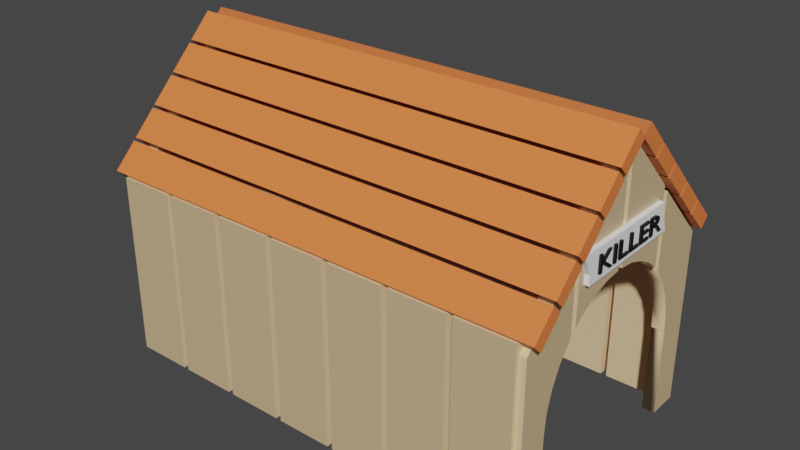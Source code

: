 # Source: Dog_House.blend  (saved by Blender 3.1.7; exported with 4.5.12 LTS)
import bpy
from mathutils import Matrix  # noqa: F401  (used for matrix-valued properties, if any)

bpy.ops.wm.read_factory_settings(use_empty=True)
scene = bpy.context.scene
scene.name = 'Scene'

# ---- collections
col_collection = bpy.data.collections.new('Collection'); scene.collection.children.link(col_collection)

# ---- materials (node trees are filled in below, after node groups)
mat_material_006 = bpy.data.materials.new('Material.006')
mat_material_006.use_transparent_shadow = False
mat_material_002 = bpy.data.materials.new('Material.002')
mat_material_002.use_transparent_shadow = False
mat_material_004 = bpy.data.materials.new('Material.004')
mat_material_004.use_transparent_shadow = False
mat_material_003 = bpy.data.materials.new('Material.003')
mat_material_003.use_transparent_shadow = False
mat_material_005 = bpy.data.materials.new('Material.005')
mat_material_005.use_transparent_shadow = False
mat_material_001 = bpy.data.materials.new('Material.001')
mat_material_001.use_transparent_shadow = False

# ---- material node trees
mat_material_006.use_nodes = True; mat_material_006.node_tree.nodes.clear()
_N = mat_material_006.node_tree.nodes; _L = mat_material_006.node_tree.links
n0 = _N.new('ShaderNodeBsdfPrincipled'); n0.name = 'Principled BSDF'; n0.location = (10, 300)
n0.distribution = 'GGX'
n0.subsurface_method = 'RANDOM_WALK_SKIN'
n0.inputs[0].default_value = (0.0, 0.0, 0.0, 1.0)
n0.inputs[3].default_value = 1.45
n0.inputs[27].default_value = (0.0, 0.0, 0.0, 1.0)
n0.inputs[28].default_value = 1.0
n1 = _N.new('ShaderNodeOutputMaterial'); n1.name = 'Material Output'; n1.location = (300, 300)
_L.new(n0.outputs[0], n1.inputs[0])
n1.is_active_output = True
mat_material_002.use_nodes = True; mat_material_002.node_tree.nodes.clear()
_N = mat_material_002.node_tree.nodes; _L = mat_material_002.node_tree.links
n0 = _N.new('ShaderNodeBsdfPrincipled'); n0.name = 'Principled BSDF'; n0.location = (10, 300)
n0.distribution = 'GGX'
n0.subsurface_method = 'RANDOM_WALK_SKIN'
n0.inputs[0].default_value = (0.855, 0.624, 0.3467, 1.0)
n0.inputs[3].default_value = 1.45
n0.inputs[27].default_value = (0.0, 0.0, 0.0, 1.0)
n0.inputs[28].default_value = 1.0
n1 = _N.new('ShaderNodeOutputMaterial'); n1.name = 'Material Output'; n1.location = (300, 300)
_L.new(n0.outputs[0], n1.inputs[0])
n1.is_active_output = True
mat_material_004.use_nodes = True; mat_material_004.node_tree.nodes.clear()
_N = mat_material_004.node_tree.nodes; _L = mat_material_004.node_tree.links
n0 = _N.new('ShaderNodeBsdfPrincipled'); n0.name = 'Principled BSDF'; n0.location = (10, 300)
n0.distribution = 'GGX'
n0.subsurface_method = 'RANDOM_WALK_SKIN'
n0.inputs[0].default_value = (0.65, 0.4755, 0.2656, 1.0)
n0.inputs[3].default_value = 1.45
n0.inputs[27].default_value = (0.0, 0.0, 0.0, 1.0)
n0.inputs[28].default_value = 1.0
n1 = _N.new('ShaderNodeOutputMaterial'); n1.name = 'Material Output'; n1.location = (300, 300)
_L.new(n0.outputs[0], n1.inputs[0])
n1.is_active_output = True
mat_material_003.use_nodes = True; mat_material_003.node_tree.nodes.clear()
_N = mat_material_003.node_tree.nodes; _L = mat_material_003.node_tree.links
n0 = _N.new('ShaderNodeBsdfPrincipled'); n0.name = 'Principled BSDF'; n0.location = (10, 300)
n0.distribution = 'GGX'
n0.subsurface_method = 'RANDOM_WALK_SKIN'
n0.inputs[0].default_value = (0.6619, 0.1575, 0.04268, 1.0)
n0.inputs[3].default_value = 1.45
n0.inputs[27].default_value = (0.0, 0.0, 0.0, 1.0)
n0.inputs[28].default_value = 1.0
n1 = _N.new('ShaderNodeOutputMaterial'); n1.name = 'Material Output'; n1.location = (300, 300)
_L.new(n0.outputs[0], n1.inputs[0])
n1.is_active_output = True
mat_material_005.use_nodes = True; mat_material_005.node_tree.nodes.clear()
_N = mat_material_005.node_tree.nodes; _L = mat_material_005.node_tree.links
n0 = _N.new('ShaderNodeBsdfPrincipled'); n0.name = 'Principled BSDF'; n0.location = (10, 300)
n0.distribution = 'GGX'
n0.subsurface_method = 'RANDOM_WALK_SKIN'
n0.inputs[0].default_value = (0.9387, 0.2195, 0.05781, 1.0)
n0.inputs[3].default_value = 1.45
n0.inputs[27].default_value = (0.0, 0.0, 0.0, 1.0)
n0.inputs[28].default_value = 1.0
n1 = _N.new('ShaderNodeOutputMaterial'); n1.name = 'Material Output'; n1.location = (300, 300)
_L.new(n0.outputs[0], n1.inputs[0])
n1.is_active_output = True
mat_material_001.use_nodes = True; mat_material_001.node_tree.nodes.clear()
_N = mat_material_001.node_tree.nodes; _L = mat_material_001.node_tree.links
n0 = _N.new('ShaderNodeBsdfPrincipled'); n0.name = 'Principled BSDF'; n0.location = (10, 300)
n0.distribution = 'GGX'
n0.subsurface_method = 'RANDOM_WALK_SKIN'
n0.inputs[0].default_value = (1.0, 1.0, 1.0, 1.0)
n0.inputs[3].default_value = 1.45
n0.inputs[27].default_value = (0.0, 0.0, 0.0, 1.0)
n0.inputs[28].default_value = 1.0
n1 = _N.new('ShaderNodeOutputMaterial'); n1.name = 'Material Output'; n1.location = (300, 300)
_L.new(n0.outputs[0], n1.inputs[0])
n1.is_active_output = True

# ---- world
world_world = bpy.data.worlds.new('World'); scene.world = world_world
world_world.use_nodes = True; world_world.node_tree.nodes.clear()
_N = world_world.node_tree.nodes; _L = world_world.node_tree.links
n0 = _N.new('ShaderNodeOutputWorld'); n0.name = 'World Output'; n0.location = (300, 300)
n1 = _N.new('ShaderNodeBackground'); n1.name = 'Background'; n1.location = (10, 300)
n1.inputs[0].default_value = (0.05088, 0.05088, 0.05088, 1.0)
_L.new(n1.outputs[0], n0.inputs[0])
n0.is_active_output = True
world_world.color = (0.05088, 0.05088, 0.05088)
world_world.use_sun_shadow = False
world_world.sun_shadow_jitter_overblur = 0.0

# ---- meshes
me_text = bpy.data.meshes.new('Text')
me_text.from_pydata([(1.497, 0.3455, 0.0), (1.497, -0.3365, 0.0), (1.595, -0.3365, 0.0), (1.595, -0.0405, 0.0), (1.636, -0.0405, 0.0), (1.648, -0.0409, 0.0), (1.661, -0.04233, 0.0), (1.673, -0.04519, 0.0), (1.685, -0.04983, 0.0), (1.698, -0.05665, 0.0), (1.711, -0.066, 0.0), (1.726, -0.07827, 0.0), (1.741, -0.09383, 0.0), (1.758, -0.1131, 0.0), (1.776, -0.1363, 0.0), (1.795, -0.164, 0.0), (1.817, -0.1965, 0.0), (1.907, -0.3365, 0.0), (2.024, -0.3365, 0.0), (2.013, -0.3211, 0.0), (2.003, -0.3072, 0.0), (1.994, -0.2946, 0.0), (1.985, -0.2831, 0.0), (1.978, -0.2724, 0.0), (1.971, -0.2623, 0.0), (1.964, -0.2525, 0.0), (1.958, -0.2429, 0.0), (1.951, -0.2333, 0.0), (1.945, -0.2233, 0.0), (1.938, -0.2128, 0.0), (1.931, -0.2015, 0.0), (1.918, -0.1807, 0.0), (1.906, -0.1608, 0.0), (1.894, -0.1419, 0.0), (1.882, -0.1238, 0.0), (1.871, -0.1067, 0.0), (1.859, -0.0905, 0.0), (1.847, -0.07521, 0.0), (1.834, -0.06083, 0.0), (1.822, -0.04738, 0.0), (1.808, -0.03483, 0.0), (1.794, -0.02321, 0.0), (1.779, -0.0125, 0.0), (1.797, -0.004631, 0.0), (1.813, 0.004454, 0.0), (1.828, 0.01472, 0.0), (1.841, 0.02613, 0.0), (1.853, 0.03865, 0.0), (1.863, 0.05225, 0.0), (1.872, 0.06689, 0.0), (1.88, 0.08254, 0.0), (1.885, 0.09916, 0.0), (1.89, 0.1167, 0.0), (1.892, 0.1352, 0.0), (1.893, 0.1545, 0.0), (1.891, 0.183, 0.0), (1.886, 0.2096, 0.0), (1.877, 0.2341, 0.0), (1.866, 0.2565, 0.0), (1.851, 0.2765, 0.0), (1.833, 0.2943, 0.0), (1.812, 0.3095, 0.0), (1.788, 0.3222, 0.0), (1.762, 0.3322, 0.0), (1.734, 0.3395, 0.0), (1.702, 0.344, 0.0), (1.669, 0.3455, 0.0), (1.595, 0.2615, 0.0), (1.658, 0.2615, 0.0), (1.681, 0.2607, 0.0), (1.701, 0.2583, 0.0), (1.719, 0.2544, 0.0), (1.735, 0.249, 0.0), (1.749, 0.2422, 0.0), (1.76, 0.234, 0.0), (1.77, 0.2245, 0.0), (1.778, 0.2136, 0.0), (1.784, 0.2016, 0.0), (1.788, 0.1884, 0.0), (1.791, 0.174, 0.0), (1.792, 0.1585, 0.0), (1.792, 0.1443, 0.0), (1.79, 0.1305, 0.0), (1.786, 0.1171, 0.0), (1.781, 0.1044, 0.0), (1.774, 0.0925, 0.0), (1.765, 0.08162, 0.0), (1.753, 0.07194, 0.0), (1.74, 0.06361, 0.0), (1.723, 0.05683, 0.0), (1.704, 0.05176, 0.0), (1.683, 0.0486, 0.0), (1.658, 0.0475, 0.0), (1.595, 0.0475, 0.0), (1.382, 0.3455, 0.0), (0.995, 0.3455, 0.0), (0.995, -0.3365, 0.0), (1.391, -0.3365, 0.0), (1.391, -0.2485, 0.0), (1.093, -0.2485, 0.0), (1.093, -0.0365, 0.0), (1.372, -0.0365, 0.0), (1.372, 0.0515, 0.0), (1.093, 0.0515, 0.0), (1.093, 0.2575, 0.0), (1.382, 0.2575, 0.0), (0.602, 0.3455, 0.0), (0.504, 0.3455, 0.0), (0.504, -0.3365, 0.0), (0.91, -0.3365, 0.0), (0.91, -0.2485, 0.0), (0.602, -0.2485, 0.0), (0.112, 0.3455, 0.0), (0.014, 0.3455, 0.0), (0.014, -0.3365, 0.0), (0.42, -0.3365, 0.0), (0.42, -0.2485, 0.0), (0.112, -0.2485, 0.0), (-0.136, 0.3455, 0.0), (-0.234, 0.3455, 0.0), (-0.234, -0.3365, 0.0), (-0.136, -0.3365, 0.0), (-0.681, 0.0225, 0.0), (-0.384, 0.3455, 0.0), (-0.506, 0.3455, 0.0), (-0.793, 0.0335, 0.0), (-0.793, 0.3455, 0.0), (-0.891, 0.3455, 0.0), (-0.891, -0.3365, 0.0), (-0.793, -0.3365, 0.0), (-0.793, 0.0005, 0.0), (-0.446, -0.3365, 0.0), (-0.311, -0.3365, 0.0), (1.497, 0.3455, -0.24), (1.497, -0.3365, -0.24), (1.595, -0.3365, -0.24), (1.595, -0.0405, -0.24), (1.636, -0.0405, -0.24), (1.648, -0.0409, -0.24), (1.661, -0.04233, -0.24), (1.673, -0.04519, -0.24), (1.685, -0.04983, -0.24), (1.698, -0.05665, -0.24), (1.711, -0.066, -0.24), (1.726, -0.07827, -0.24), (1.741, -0.09383, -0.24), (1.758, -0.1131, -0.24), (1.776, -0.1363, -0.24), (1.795, -0.164, -0.24), (1.817, -0.1965, -0.24), (1.907, -0.3365, -0.24), (2.024, -0.3365, -0.24), (2.013, -0.3211, -0.24), (2.003, -0.3072, -0.24), (1.994, -0.2946, -0.24), (1.985, -0.2831, -0.24), (1.978, -0.2724, -0.24), (1.971, -0.2623, -0.24), (1.964, -0.2525, -0.24), (1.958, -0.2429, -0.24), (1.951, -0.2333, -0.24), (1.945, -0.2233, -0.24), (1.938, -0.2128, -0.24), (1.931, -0.2015, -0.24), (1.918, -0.1807, -0.24), (1.906, -0.1608, -0.24), (1.894, -0.1419, -0.24), (1.882, -0.1238, -0.24), (1.871, -0.1067, -0.24), (1.859, -0.0905, -0.24), (1.847, -0.07521, -0.24), (1.834, -0.06083, -0.24), (1.822, -0.04738, -0.24), (1.808, -0.03483, -0.24), (1.794, -0.02321, -0.24), (1.779, -0.0125, -0.24), (1.797, -0.004631, -0.24), (1.813, 0.004454, -0.24), (1.828, 0.01472, -0.24), (1.841, 0.02613, -0.24), (1.853, 0.03865, -0.24), (1.863, 0.05225, -0.24), (1.872, 0.06689, -0.24), (1.88, 0.08254, -0.24), (1.885, 0.09916, -0.24), (1.89, 0.1167, -0.24), (1.892, 0.1352, -0.24), (1.893, 0.1545, -0.24), (1.891, 0.183, -0.24), (1.886, 0.2096, -0.24), (1.877, 0.2341, -0.24), (1.866, 0.2565, -0.24), (1.851, 0.2765, -0.24), (1.833, 0.2943, -0.24), (1.812, 0.3095, -0.24), (1.788, 0.3222, -0.24), (1.762, 0.3322, -0.24), (1.734, 0.3395, -0.24), (1.702, 0.344, -0.24), (1.669, 0.3455, -0.24), (1.595, 0.2615, -0.24), (1.658, 0.2615, -0.24), (1.681, 0.2607, -0.24), (1.701, 0.2583, -0.24), (1.719, 0.2544, -0.24), (1.735, 0.249, -0.24), (1.749, 0.2422, -0.24), (1.76, 0.234, -0.24), (1.77, 0.2245, -0.24), (1.778, 0.2136, -0.24), (1.784, 0.2016, -0.24), (1.788, 0.1884, -0.24), (1.791, 0.174, -0.24), (1.792, 0.1585, -0.24), (1.792, 0.1443, -0.24), (1.79, 0.1305, -0.24), (1.786, 0.1171, -0.24), (1.781, 0.1044, -0.24), (1.774, 0.0925, -0.24), (1.765, 0.08162, -0.24), (1.753, 0.07194, -0.24), (1.74, 0.06361, -0.24), (1.723, 0.05683, -0.24), (1.704, 0.05176, -0.24), (1.683, 0.0486, -0.24), (1.658, 0.0475, -0.24), (1.595, 0.0475, -0.24), (1.382, 0.3455, -0.24), (0.995, 0.3455, -0.24), (0.995, -0.3365, -0.24), (1.391, -0.3365, -0.24), (1.391, -0.2485, -0.24), (1.093, -0.2485, -0.24), (1.093, -0.0365, -0.24), (1.372, -0.0365, -0.24), (1.372, 0.0515, -0.24), (1.093, 0.0515, -0.24), (1.093, 0.2575, -0.24), (1.382, 0.2575, -0.24), (0.602, 0.3455, -0.24), (0.504, 0.3455, -0.24), (0.504, -0.3365, -0.24), (0.91, -0.3365, -0.24), (0.91, -0.2485, -0.24), (0.602, -0.2485, -0.24), (0.112, 0.3455, -0.24), (0.014, 0.3455, -0.24), (0.014, -0.3365, -0.24), (0.42, -0.3365, -0.24), (0.42, -0.2485, -0.24), (0.112, -0.2485, -0.24), (-0.136, 0.3455, -0.24), (-0.234, 0.3455, -0.24), (-0.234, -0.3365, -0.24), (-0.136, -0.3365, -0.24), (-0.681, 0.0225, -0.24), (-0.384, 0.3455, -0.24), (-0.506, 0.3455, -0.24), (-0.793, 0.0335, -0.24), (-0.793, 0.3455, -0.24), (-0.891, 0.3455, -0.24), (-0.891, -0.3365, -0.24), (-0.793, -0.3365, -0.24), (-0.793, 0.0005, -0.24), (-0.446, -0.3365, -0.24), (-0.311, -0.3365, -0.24), (4.429, -9.179, -0.2145), (4.429, -9.179, -0.6002), (4.429, -1.778, -0.2145), (2.595, 0.7485, -0.2145), (2.595, 0.7485, -0.6002), (4.429, -1.778, -0.6002), (-1.622, 0.7485, -0.2145), (-3.455, -9.179, -0.2145), (-3.455, -9.179, -0.6002), (-3.455, -1.778, -0.2145), (-3.455, -1.778, -0.6002), (-1.622, 0.7485, -0.6002), (0.3951, 3.6, -0.2145), (-1.438, 1.064, -0.2145), (-1.438, 1.064, -0.6002), (0.3951, 3.6, -0.6002), (2.412, 1.064, -0.2145), (0.5785, 3.6, -0.2145), (0.5785, 3.6, -0.6002), (2.412, 1.064, -0.6002), (3.465, -9.179, -0.2145), (3.465, -9.179, -0.6002), (3.465, -5.465, -0.2145), (3.398, -4.614, -0.2145), (3.445, -5.32, -0.2145), (3.455, -5.476, -0.2145), (2.595, -2.374, -0.2145), (2.953, -3.02, -0.2145), (3.228, -3.785, -0.2145), (2.595, -2.374, -0.6002), (3.465, -5.465, -0.6002), (3.455, -5.476, -0.6002), (3.442, -5.285, -0.6002), (3.398, -4.614, -0.6002), (3.228, -3.785, -0.6002), (2.953, -3.02, -0.6002), (-1.622, -2.337, -0.6002), (-1.622, -2.337, -0.2145), (-2.504, -9.179, -0.2145), (-2.504, -9.179, -0.6002), (-2.003, -3.02, -0.2145), (-1.633, -2.35, -0.2145), (-2.448, -4.614, -0.2145), (-2.506, -5.476, -0.2145), (-2.504, -5.465, -0.2145), (-2.279, -3.785, -0.2145), (-2.504, -5.62, -0.6002), (-2.003, -3.02, -0.6002), (-1.633, -2.35, -0.6002), (-2.448, -4.614, -0.6002), (-2.506, -5.476, -0.6002), (-2.504, -5.465, -0.6002), (-2.279, -3.785, -0.6002), (0.3951, -1.067, -0.6002), (0.3951, -1.067, -0.2145), (-0.1068, -1.141, -0.2145), (-1.181, -1.801, -0.2145), (-1.438, -2.114, -0.2145), (-0.6658, -1.392, -0.2145), (-1.438, -2.114, -0.6002), (-1.181, -1.801, -0.6002), (-0.1068, -1.141, -0.6002), (-0.6658, -1.392, -0.6002), (2.412, -2.143, -0.6002), (2.412, -2.143, -0.2145), (2.13, -1.801, -0.2145), (1.615, -1.392, -0.2145), (1.056, -1.141, -0.2145), (0.5785, -1.071, -0.2145), (0.5785, -1.071, -0.6002), (1.056, -1.141, -0.6002), (2.13, -1.801, -0.6002), (1.615, -1.392, -0.6002), (-3.582, -9.179, -13.83), (-3.582, -1.316, -13.83), (-3.181, -9.179, -13.83), (-3.181, -1.316, -13.83), (-3.582, -9.179, -12.06), (-3.582, -1.316, -12.06), (-3.181, -9.179, -12.06), (-3.181, -1.316, -12.06), (4.429, -9.179, -13.97), (4.429, -1.778, -13.97), (4.429, -9.179, -13.59), (4.429, -1.778, -13.59), (2.595, -9.179, -13.97), (2.595, 0.7485, -13.97), (2.595, -9.179, -13.59), (2.595, 0.7485, -13.59), (2.412, -9.179, -13.97), (2.412, -9.179, -13.59), (2.412, 1.064, -13.97), (0.5785, -9.179, -13.97), (0.5785, -9.179, -13.59), (0.5785, 3.6, -13.97), (0.5785, 3.6, -13.59), (2.412, 1.064, -13.59), (0.3951, -9.179, -13.97), (0.3951, -9.179, -13.59), (0.3951, 3.6, -13.97), (-1.438, -9.179, -13.97), (-1.438, -9.179, -13.59), (-1.438, 1.064, -13.97), (-1.438, 1.064, -13.59), (0.3951, 3.6, -13.59), (-1.622, -9.179, -13.97), (-1.622, -9.179, -13.59), (-1.622, 0.7485, -13.97), (-3.455, -9.179, -13.97), (-3.455, -9.179, -13.59), (-3.455, -1.778, -13.97), (-3.455, -1.778, -13.59), (-1.622, 0.7485, -13.59), (-3.582, -9.179, -11.89), (-3.181, -9.179, -11.89), (-3.582, -1.316, -11.89), (-3.582, -9.179, -10.12), (-3.181, -9.179, -10.12), (-3.582, -1.316, -10.12), (-3.181, -1.316, -10.12), (-3.181, -1.316, -11.89), (-3.582, -9.179, -9.945), (-3.181, -9.179, -9.945), (-3.582, -1.316, -9.945), (-3.582, -9.179, -8.18), (-3.181, -9.179, -8.18), (-3.582, -1.316, -8.18), (-3.181, -1.316, -8.18), (-3.181, -1.316, -9.945), (-3.582, -9.179, -8.003), (-3.181, -9.179, -8.003), (-3.582, -1.316, -8.003), (-3.582, -9.179, -6.238), (-3.181, -9.179, -6.238), (-3.582, -1.316, -6.238), (-3.181, -1.316, -6.238), (-3.181, -1.316, -8.003), (-3.582, -9.179, -6.062), (-3.181, -9.179, -6.062), (-3.582, -1.316, -6.062), (-3.582, -9.179, -4.297), (-3.181, -9.179, -4.297), (-3.582, -1.316, -4.297), (-3.181, -1.316, -4.297), (-3.181, -1.316, -6.062), (-3.582, -9.179, -4.12), (-3.181, -9.179, -4.12), (-3.582, -1.316, -4.12), (-3.582, -9.179, -2.355), (-3.181, -9.179, -2.355), (-3.582, -1.316, -2.355), (-3.181, -1.316, -2.355), (-3.181, -1.316, -4.12), (-3.582, -9.179, -2.178), (-3.181, -9.179, -2.178), (-3.582, -1.316, -2.178), (-3.582, -9.179, -0.4134), (-3.181, -9.179, -0.4134), (-3.582, -1.316, -0.4134), (-3.181, -1.316, -0.4134), (-3.181, -1.316, -2.178), (4.587, -9.179, -13.83), (4.186, -9.179, -13.83), (4.587, -1.316, -13.83), (4.587, -9.179, -12.06), (4.186, -9.179, -12.06), (4.587, -1.316, -12.06), (4.186, -1.316, -12.06), (4.186, -1.316, -13.83), (4.587, -9.179, -11.89), (4.186, -9.179, -11.89), (4.587, -1.316, -11.89), (4.587, -9.179, -10.12), (4.186, -9.179, -10.12), (4.587, -1.316, -10.12), (4.186, -1.316, -10.12), (4.186, -1.316, -11.89), (4.587, -9.179, -9.945), (4.186, -9.179, -9.945), (4.587, -1.316, -9.945), (4.587, -9.179, -8.18), (4.186, -9.179, -8.18), (4.587, -1.316, -8.18), (4.186, -1.316, -8.18), (4.186, -1.316, -9.945), (4.587, -9.179, -8.003), (4.186, -9.179, -8.003), (4.587, -1.316, -8.003), (4.587, -9.179, -6.238), (4.186, -9.179, -6.238), (4.587, -1.316, -6.238), (4.186, -1.316, -6.238), (4.186, -1.316, -8.003), (4.587, -9.179, -6.062), (4.186, -9.179, -6.062), (4.587, -1.316, -6.062), (4.587, -9.179, -4.297), (4.186, -9.179, -4.297), (4.587, -1.316, -4.297), (4.186, -1.316, -4.297), (4.186, -1.316, -6.062), (4.587, -9.179, -4.12), (4.186, -9.179, -4.12), (4.587, -1.316, -4.12), (4.587, -9.179, -2.355), (4.186, -9.179, -2.355), (4.587, -1.316, -2.355), (4.186, -1.316, -2.355), (4.186, -1.316, -4.12), (4.587, -9.179, -2.178), (4.186, -9.179, -2.178), (4.587, -1.316, -2.178), (4.587, -9.179, -0.4134), (4.186, -9.179, -0.4134), (4.587, -1.316, -0.4134), (4.186, -1.316, -0.4134), (4.186, -1.316, -2.178), (-0.5485, 3.055, -14.17), (-0.2535, 2.653, -14.17), (-0.5485, 3.055, 0.05192), (-1.264, 2.081, -14.17), (-0.9687, 1.679, -14.17), (-1.264, 2.081, 0.05192), (-0.9687, 1.679, 0.05192), (-0.2535, 2.653, 0.05192), (0.2383, 4.127, -14.17), (0.2383, 4.127, 0.05192), (0.5333, 3.725, -14.17), (0.5333, 3.725, 0.05192), (-0.477, 3.153, -14.17), (-0.4769, 3.153, 0.05192), (-0.1819, 2.751, -14.17), (-0.1819, 2.751, 0.05192), (-1.335, 1.983, -14.17), (-1.04, 1.581, -14.17), (-1.335, 1.983, 0.05192), (-2.051, 1.009, -14.17), (-1.755, 0.607, -14.17), (-2.051, 1.009, 0.05192), (-1.755, 0.607, 0.05192), (-1.04, 1.581, 0.05192), (-2.122, 0.9115, -14.17), (-1.827, 0.5095, -14.17), (-2.122, 0.9115, 0.05192), (-2.837, -0.06307, -14.17), (-2.542, -0.465, -14.17), (-2.837, -0.06307, 0.05192), (-2.542, -0.465, 0.05192), (-1.827, 0.5095, 0.05192), (-2.909, -0.1605, -14.17), (-2.614, -0.5625, -14.17), (-2.909, -0.1605, 0.05192), (-3.624, -1.135, -14.17), (-3.329, -1.537, -14.17), (-3.624, -1.135, 0.05192), (-3.329, -1.537, 0.05192), (-2.614, -0.5625, 0.05192), (0.7669, 4.127, -14.17), (0.4719, 3.725, -14.17), (0.7669, 4.127, 0.05192), (1.482, 3.153, -14.17), (1.187, 2.751, -14.17), (1.482, 3.153, 0.05192), (1.187, 2.751, 0.05192), (0.4719, 3.725, 0.05192), (1.554, 3.055, -14.17), (1.259, 2.653, -14.17), (1.554, 3.055, 0.05192), (2.269, 2.081, -14.17), (1.974, 1.679, -14.17), (2.269, 2.081, 0.05192), (1.974, 1.679, 0.05192), (1.259, 2.653, 0.05192), (2.34, 1.983, -14.17), (2.045, 1.581, -14.17), (2.34, 1.983, 0.05192), (3.056, 1.009, -14.17), (2.761, 0.607, -14.17), (3.056, 1.009, 0.05192), (2.761, 0.607, 0.05192), (2.045, 1.581, 0.05192), (3.127, 0.9115, -14.17), (2.832, 0.5095, -14.17), (3.127, 0.9115, 0.05192), (3.842, -0.06307, -14.17), (3.547, -0.465, -14.17), (3.842, -0.06307, 0.05192), (3.547, -0.465, 0.05192), (2.832, 0.5095, 0.05192), (3.914, -0.1605, -14.17), (3.619, -0.5625, -14.17), (3.914, -0.1605, 0.05192), (4.629, -1.135, -14.17), (4.334, -1.537, -14.17), (4.629, -1.135, 0.05192), (4.334, -1.537, 0.05192), (3.619, -0.5625, 0.05192), (-1.233, -0.6033, -0.3026), (-1.537, 0.6023, -0.3026), (2.409, -0.6033, -0.3026), (2.198, 0.6023, -0.3026), (-1.233, -0.6033, -0.06708), (-1.537, 0.6023, -0.06708), (2.409, -0.6033, -0.06708), (2.198, 0.6023, -0.06708), (-1.233, -0.2014, -0.3026), (-1.38, 0.2004, -0.3026), (2.198, 0.2004, -0.3026), (2.299, -0.2014, -0.3026), (2.198, 0.2004, -0.06708), (2.299, -0.2014, -0.06708), (-1.38, 0.2004, -0.06708), (-1.233, -0.2014, -0.06708)], [], [(1, 67, 0), (67, 66, 0), (67, 65, 66), (67, 64, 65), (67, 63, 64), (67, 62, 63), (67, 61, 62), (67, 60, 61), (67, 59, 60), (67, 68, 59), (68, 58, 59), (1, 93, 67), (69, 58, 68), (70, 58, 69), (71, 58, 70), (71, 57, 58), (72, 57, 71), (73, 57, 72), (74, 57, 73), (74, 56, 57), (75, 56, 74), (76, 56, 75), (77, 56, 76), (77, 55, 56), (78, 55, 77), (79, 55, 78), (79, 54, 55), (80, 54, 79), (81, 54, 80), (81, 53, 54), (82, 53, 81), (82, 52, 53), (83, 52, 82), (84, 52, 83), (84, 51, 52), (85, 51, 84), (85, 50, 51), (86, 50, 85), (86, 49, 50), (87, 49, 86), (88, 49, 87), (88, 48, 49), (89, 48, 88), (90, 48, 89), (90, 47, 48), (91, 47, 90), (92, 47, 91), (1, 3, 93), (3, 92, 93), (3, 47, 92), (3, 46, 47), (3, 45, 46), (3, 44, 45), (3, 43, 44), (3, 42, 43), (3, 41, 42), (3, 40, 41), (3, 4, 40), (4, 5, 40), (5, 39, 40), (1, 2, 3), (6, 39, 5), (7, 39, 6), (8, 39, 7), (8, 38, 39), (9, 38, 8), (10, 38, 9), (10, 37, 38), (11, 37, 10), (11, 36, 37), (12, 36, 11), (12, 35, 36), (13, 35, 12), (13, 34, 35), (14, 34, 13), (14, 33, 34), (15, 33, 14), (15, 32, 33), (15, 31, 32), (16, 31, 15), (16, 30, 31), (17, 30, 16), (17, 29, 30), (17, 28, 29), (17, 27, 28), (17, 26, 27), (17, 25, 26), (17, 24, 25), (17, 23, 24), (17, 22, 23), (17, 21, 22), (17, 20, 21), (17, 19, 20), (17, 18, 19), (96, 104, 95), (104, 94, 95), (104, 105, 94), (96, 103, 104), (96, 100, 103), (100, 102, 103), (100, 101, 102), (96, 99, 100), (96, 98, 99), (96, 97, 98), (108, 106, 107), (108, 111, 106), (108, 110, 111), (108, 109, 110), (114, 112, 113), (114, 117, 112), (114, 116, 117), (114, 115, 116), (120, 118, 119), (120, 121, 118), (128, 126, 127), (128, 125, 126), (125, 123, 124), (125, 122, 123), (128, 130, 125), (130, 122, 125), (130, 132, 122), (128, 129, 130), (131, 132, 130), (134, 133, 200), (200, 133, 199), (200, 199, 198), (200, 198, 197), (200, 197, 196), (200, 196, 195), (200, 195, 194), (200, 194, 193), (200, 193, 192), (200, 192, 201), (201, 192, 191), (134, 200, 226), (202, 201, 191), (203, 202, 191), (204, 203, 191), (204, 191, 190), (205, 204, 190), (206, 205, 190), (207, 206, 190), (207, 190, 189), (208, 207, 189), (209, 208, 189), (210, 209, 189), (210, 189, 188), (211, 210, 188), (212, 211, 188), (212, 188, 187), (213, 212, 187), (214, 213, 187), (214, 187, 186), (215, 214, 186), (215, 186, 185), (216, 215, 185), (217, 216, 185), (217, 185, 184), (218, 217, 184), (218, 184, 183), (219, 218, 183), (219, 183, 182), (220, 219, 182), (221, 220, 182), (221, 182, 181), (222, 221, 181), (223, 222, 181), (223, 181, 180), (224, 223, 180), (225, 224, 180), (134, 226, 136), (136, 226, 225), (136, 225, 180), (136, 180, 179), (136, 179, 178), (136, 178, 177), (136, 177, 176), (136, 176, 175), (136, 175, 174), (136, 174, 173), (136, 173, 137), (137, 173, 138), (138, 173, 172), (134, 136, 135), (139, 138, 172), (140, 139, 172), (141, 140, 172), (141, 172, 171), (142, 141, 171), (143, 142, 171), (143, 171, 170), (144, 143, 170), (144, 170, 169), (145, 144, 169), (145, 169, 168), (146, 145, 168), (146, 168, 167), (147, 146, 167), (147, 167, 166), (148, 147, 166), (148, 166, 165), (148, 165, 164), (149, 148, 164), (149, 164, 163), (150, 149, 163), (150, 163, 162), (150, 162, 161), (150, 161, 160), (150, 160, 159), (150, 159, 158), (150, 158, 157), (150, 157, 156), (150, 156, 155), (150, 155, 154), (150, 154, 153), (150, 153, 152), (150, 152, 151), (229, 228, 237), (237, 228, 227), (237, 227, 238), (229, 237, 236), (229, 236, 233), (233, 236, 235), (233, 235, 234), (229, 233, 232), (229, 232, 231), (229, 231, 230), (241, 240, 239), (241, 239, 244), (241, 244, 243), (241, 243, 242), (247, 246, 245), (247, 245, 250), (247, 250, 249), (247, 249, 248), (253, 252, 251), (253, 251, 254), (261, 260, 259), (261, 259, 258), (258, 257, 256), (258, 256, 255), (261, 258, 263), (263, 258, 255), (263, 255, 265), (261, 263, 262), (264, 263, 265), (1, 0, 133, 134), (0, 66, 199, 133), (66, 65, 198, 199), (65, 64, 197, 198), (64, 63, 196, 197), (63, 62, 195, 196), (62, 61, 194, 195), (61, 60, 193, 194), (60, 59, 192, 193), (68, 67, 200, 201), (59, 58, 191, 192), (67, 93, 226, 200), (69, 68, 201, 202), (70, 69, 202, 203), (71, 70, 203, 204), (58, 57, 190, 191), (72, 71, 204, 205), (73, 72, 205, 206), (74, 73, 206, 207), (57, 56, 189, 190), (75, 74, 207, 208), (76, 75, 208, 209), (77, 76, 209, 210), (56, 55, 188, 189), (78, 77, 210, 211), (79, 78, 211, 212), (55, 54, 187, 188), (80, 79, 212, 213), (81, 80, 213, 214), (54, 53, 186, 187), (82, 81, 214, 215), (53, 52, 185, 186), (83, 82, 215, 216), (84, 83, 216, 217), (52, 51, 184, 185), (85, 84, 217, 218), (51, 50, 183, 184), (86, 85, 218, 219), (50, 49, 182, 183), (87, 86, 219, 220), (88, 87, 220, 221), (49, 48, 181, 182), (89, 88, 221, 222), (90, 89, 222, 223), (48, 47, 180, 181), (91, 90, 223, 224), (92, 91, 224, 225), (93, 92, 225, 226), (47, 46, 179, 180), (46, 45, 178, 179), (45, 44, 177, 178), (44, 43, 176, 177), (43, 42, 175, 176), (42, 41, 174, 175), (41, 40, 173, 174), (4, 3, 136, 137), (5, 4, 137, 138), (40, 39, 172, 173), (2, 1, 134, 135), (3, 2, 135, 136), (6, 5, 138, 139), (7, 6, 139, 140), (8, 7, 140, 141), (39, 38, 171, 172), (9, 8, 141, 142), (10, 9, 142, 143), (38, 37, 170, 171), (11, 10, 143, 144), (37, 36, 169, 170), (12, 11, 144, 145), (36, 35, 168, 169), (13, 12, 145, 146), (35, 34, 167, 168), (14, 13, 146, 147), (34, 33, 166, 167), (15, 14, 147, 148), (33, 32, 165, 166), (32, 31, 164, 165), (16, 15, 148, 149), (31, 30, 163, 164), (17, 16, 149, 150), (30, 29, 162, 163), (29, 28, 161, 162), (28, 27, 160, 161), (27, 26, 159, 160), (26, 25, 158, 159), (25, 24, 157, 158), (24, 23, 156, 157), (23, 22, 155, 156), (22, 21, 154, 155), (21, 20, 153, 154), (20, 19, 152, 153), (18, 17, 150, 151), (19, 18, 151, 152), (96, 95, 228, 229), (95, 94, 227, 228), (105, 104, 237, 238), (94, 105, 238, 227), (104, 103, 236, 237), (103, 102, 235, 236), (101, 100, 233, 234), (102, 101, 234, 235), (100, 99, 232, 233), (99, 98, 231, 232), (97, 96, 229, 230), (98, 97, 230, 231), (108, 107, 240, 241), (107, 106, 239, 240), (106, 111, 244, 239), (111, 110, 243, 244), (109, 108, 241, 242), (110, 109, 242, 243), (114, 113, 246, 247), (113, 112, 245, 246), (112, 117, 250, 245), (117, 116, 249, 250), (115, 114, 247, 248), (116, 115, 248, 249), (120, 119, 252, 253), (119, 118, 251, 252), (121, 120, 253, 254), (118, 121, 254, 251), (128, 127, 260, 261), (127, 126, 259, 260), (126, 125, 258, 259), (125, 124, 257, 258), (124, 123, 256, 257), (123, 122, 255, 256), (122, 132, 265, 255), (129, 128, 261, 262), (130, 129, 262, 263), (131, 130, 263, 264), (132, 131, 264, 265), (287, 267, 266, 286), (266, 267, 271, 268), (290, 288, 286, 266, 268, 269, 292, 293, 294, 289), (292, 269, 270, 295), (270, 268, 271), (295, 270, 271, 267, 287, 296, 298, 299, 300, 301), (302, 277, 272, 303), (304, 273, 274, 305), (272, 275, 273, 304, 310, 309, 308, 311, 306, 307, 303), (274, 273, 275, 276), (276, 275, 272, 277), (274, 276, 277, 302, 314, 313, 318, 315, 316, 312, 305), (319, 281, 278, 320), (320, 278, 279, 323, 322, 324, 321), (323, 279, 280, 325), (280, 279, 278, 281), (325, 280, 281, 319, 327, 328, 326), (329, 285, 282, 330), (282, 283, 334, 333, 332, 331, 330), (334, 283, 284, 335), (284, 283, 282, 285), (335, 284, 285, 329, 337, 338, 336), (286, 288, 296, 287), (305, 312, 317, 310, 304), (315, 308, 309, 316), (318, 311, 308, 315), (306, 311, 318, 313), (307, 306, 313, 314), (303, 307, 314, 302), (322, 323, 325, 326), (324, 322, 326, 328), (321, 324, 328, 327), (320, 321, 327, 319), (333, 334, 335, 336), (332, 333, 336, 338), (331, 332, 338, 337), (330, 331, 337, 329), (293, 292, 295, 301), (294, 293, 301, 300), (289, 294, 300, 299), (291, 290, 289, 299, 298, 297), (339, 340, 342, 341), (341, 342, 346, 345), (345, 346, 344, 343), (343, 344, 340, 339), (341, 345, 343, 339), (346, 342, 340, 344), (347, 348, 350, 349), (349, 350, 354, 353), (353, 354, 352, 351), (351, 352, 348, 347), (349, 353, 351, 347), (354, 350, 348, 352), (356, 359, 358, 355), (355, 357, 362, 356), (358, 360, 357, 355), (359, 361, 360, 358), (361, 362, 357, 360), (356, 362, 361, 359), (364, 367, 366, 363), (363, 365, 370, 364), (366, 368, 365, 363), (367, 369, 368, 366), (369, 370, 365, 368), (364, 370, 369, 367), (372, 375, 374, 371), (371, 373, 378, 372), (374, 376, 373, 371), (375, 377, 376, 374), (377, 378, 373, 376), (372, 378, 377, 375), (380, 383, 382, 379), (379, 381, 386, 380), (382, 384, 381, 379), (383, 385, 384, 382), (385, 386, 381, 384), (380, 386, 385, 383), (388, 391, 390, 387), (387, 389, 394, 388), (390, 392, 389, 387), (391, 393, 392, 390), (393, 394, 389, 392), (388, 394, 393, 391), (396, 399, 398, 395), (395, 397, 402, 396), (398, 400, 397, 395), (399, 401, 400, 398), (401, 402, 397, 400), (396, 402, 401, 399), (404, 407, 406, 403), (403, 405, 410, 404), (406, 408, 405, 403), (407, 409, 408, 406), (409, 410, 405, 408), (404, 410, 409, 407), (412, 415, 414, 411), (411, 413, 418, 412), (414, 416, 413, 411), (415, 417, 416, 414), (417, 418, 413, 416), (412, 418, 417, 415), (420, 423, 422, 419), (419, 421, 426, 420), (422, 424, 421, 419), (423, 425, 424, 422), (425, 426, 421, 424), (420, 426, 425, 423), (428, 427, 430, 431), (427, 428, 434, 429), (430, 427, 429, 432), (431, 430, 432, 433), (433, 432, 429, 434), (428, 431, 433, 434), (436, 435, 438, 439), (435, 436, 442, 437), (438, 435, 437, 440), (439, 438, 440, 441), (441, 440, 437, 442), (436, 439, 441, 442), (444, 443, 446, 447), (443, 444, 450, 445), (446, 443, 445, 448), (447, 446, 448, 449), (449, 448, 445, 450), (444, 447, 449, 450), (452, 451, 454, 455), (451, 452, 458, 453), (454, 451, 453, 456), (455, 454, 456, 457), (457, 456, 453, 458), (452, 455, 457, 458), (460, 459, 462, 463), (459, 460, 466, 461), (462, 459, 461, 464), (463, 462, 464, 465), (465, 464, 461, 466), (460, 463, 465, 466), (468, 467, 470, 471), (467, 468, 474, 469), (470, 467, 469, 472), (471, 470, 472, 473), (473, 472, 469, 474), (468, 471, 473, 474), (476, 475, 478, 479), (475, 476, 482, 477), (478, 475, 477, 480), (479, 478, 480, 481), (481, 480, 477, 482), (476, 479, 481, 482), (484, 487, 486, 483), (483, 485, 490, 484), (486, 488, 485, 483), (487, 489, 488, 486), (489, 490, 485, 488), (484, 490, 489, 487), (491, 492, 494, 493), (493, 494, 498, 497), (497, 498, 496, 495), (495, 496, 492, 491), (493, 497, 495, 491), (498, 494, 492, 496), (500, 503, 502, 499), (499, 501, 506, 500), (502, 504, 501, 499), (503, 505, 504, 502), (505, 506, 501, 504), (500, 506, 505, 503), (508, 511, 510, 507), (507, 509, 514, 508), (510, 512, 509, 507), (511, 513, 512, 510), (513, 514, 509, 512), (508, 514, 513, 511), (516, 519, 518, 515), (515, 517, 522, 516), (518, 520, 517, 515), (519, 521, 520, 518), (521, 522, 517, 520), (516, 522, 521, 519), (524, 523, 526, 527), (523, 524, 530, 525), (526, 523, 525, 528), (527, 526, 528, 529), (529, 528, 525, 530), (524, 527, 529, 530), (532, 531, 534, 535), (531, 532, 538, 533), (534, 531, 533, 536), (535, 534, 536, 537), (537, 536, 533, 538), (532, 535, 537, 538), (540, 539, 542, 543), (539, 540, 546, 541), (542, 539, 541, 544), (543, 542, 544, 545), (545, 544, 541, 546), (540, 543, 545, 546), (548, 547, 550, 551), (547, 548, 554, 549), (550, 547, 549, 552), (551, 550, 552, 553), (553, 552, 549, 554), (548, 551, 553, 554), (556, 555, 558, 559), (555, 556, 562, 557), (558, 555, 557, 560), (559, 558, 560, 561), (561, 560, 557, 562), (556, 559, 561, 562), (572, 564, 566, 573), (573, 566, 570, 575), (575, 570, 568, 577), (577, 568, 564, 572), (565, 569, 567, 563), (570, 566, 564, 568), (567, 578, 571, 563), (578, 577, 572, 571), (569, 576, 578, 567), (576, 575, 577, 578), (565, 574, 576, 569), (574, 573, 575, 576), (563, 571, 574, 565), (571, 572, 573, 574)])
me_text.polygons.foreach_set('use_smooth', [0, 0, 0, 0, 0, 0, 0, 0, 0, 0, 0, 0, 0, 0, 0, 0, 0, 0, 0, 0, 0, 0, 0, 0, 0, 0, 0, 0, 0, 0, 0, 0, 0, 0, 0, 0, 0, 0, 0, 0, 0, 0, 0, 0, 0, 0, 0, 0, 0, 0, 0, 0, 0, 0, 0, 0, 0, 0, 0, 0, 0, 0, 0, 0, 0, 0, 0, 0, 0, 0, 0, 0, 0, 0, 0, 0, 0, 0, 0, 0, 0, 0, 0, 0, 0, 0, 0, 0, 0, 0, 0, 0, 0, 0, 0, 0, 0, 0, 0, 0, 0, 0, 0, 0, 0, 0, 0, 0, 0, 0, 0, 0, 0, 0, 0, 0, 0, 0, 0, 0, 0, 0, 0, 0, 0, 0, 0, 0, 0, 0, 0, 0, 0, 0, 0, 0, 0, 0, 0, 0, 0, 0, 0, 0, 0, 0, 0, 0, 0, 0, 0, 0, 0, 0, 0, 0, 0, 0, 0, 0, 0, 0, 0, 0, 0, 0, 0, 0, 0, 0, 0, 0, 0, 0, 0, 0, 0, 0, 0, 0, 0, 0, 0, 0, 0, 0, 0, 0, 0, 0, 0, 0, 0, 0, 0, 0, 0, 0, 0, 0, 0, 0, 0, 0, 0, 0, 0, 0, 0, 0, 0, 0, 0, 0, 0, 0, 0, 0, 0, 0, 0, 0, 0, 0, 0, 0, 0, 0, 0, 0, 0, 0, 0, 0, 0, 0, 0, 0, 0, 0, 0, 0, 0, 0, 0, 0, 0, 0, 0, 0, 0, 0, 0, 0, 0, 0, 0, 0, 0, 0, 0, 0, 0, 0, 0, 0, 0, 0, 0, 0, 0, 0, 0, 0, 0, 0, 0, 0, 0, 0, 0, 0, 0, 0, 0, 0, 0, 0, 0, 0, 0, 0, 0, 0, 0, 0, 0, 0, 0, 0, 0, 0, 0, 0, 0, 0, 0, 0, 0, 0, 0, 0, 0, 0, 0, 0, 0, 0, 0, 0, 0, 0, 0, 0, 0, 0, 0, 0, 0, 0, 0, 0, 0, 0, 0, 0, 0, 0, 0, 0, 0, 0, 0, 0, 0, 0, 0, 0, 0, 0, 0, 0, 0, 0, 0, 0, 0, 0, 0, 0, 0, 0, 0, 0, 0, 0, 0, 0, 0, 0, 0, 0, 0, 0, 0, 0, 0, 0, 0, 0, 0, 0, 0, 0, 0, 0, 0, 0, 0, 0, 0, 0, 0, 0, 0, 0, 0, 0, 0, 0, 0, 1, 1, 1, 1, 1, 1, 1, 1, 1, 1, 1, 1, 1, 1, 1, 1, 1, 1, 1, 0, 0, 0, 0, 0, 0, 0, 0, 0, 0, 0, 0, 0, 0, 0, 0, 0, 0, 0, 0, 0, 0, 0, 0, 0, 0, 0, 0, 0, 0, 0, 0, 0, 0, 0, 0, 0, 0, 0, 0, 0, 0, 0, 0, 0, 0, 0, 0, 0, 0, 0, 0, 0, 0, 0, 0, 0, 0, 0, 0, 0, 0, 0, 0, 0, 0, 0, 0, 0, 0, 0, 0, 0, 0, 0, 0, 0, 0, 0, 0, 0, 0, 0, 0, 0, 0, 0, 0, 0, 0, 0, 0, 0, 0, 0, 0, 0, 0, 0, 0, 0, 0, 0, 0, 0, 0, 0, 0, 0, 0, 0, 0, 0, 0, 0, 0, 0, 0, 0, 0, 0, 0, 0, 0, 0, 0, 0, 0, 0, 0, 0, 0, 0, 0, 0, 0, 0, 0, 0, 0, 0, 0, 0, 0, 0, 0, 0, 0, 0, 0, 0, 0, 0, 0, 0, 0, 0, 0, 0, 0, 0, 0, 0, 0, 0, 0, 0, 0, 0, 0, 0, 0, 0, 0, 0, 0, 0, 0, 0, 0, 0, 0])
me_text.polygons.foreach_set('material_index', [0, 0, 0, 0, 0, 0, 0, 0, 0, 0, 0, 0, 0, 0, 0, 0, 0, 0, 0, 0, 0, 0, 0, 0, 0, 0, 0, 0, 0, 0, 0, 0, 0, 0, 0, 0, 0, 0, 0, 0, 0, 0, 0, 0, 0, 0, 0, 0, 0, 0, 0, 0, 0, 0, 0, 0, 0, 0, 0, 0, 0, 0, 0, 0, 0, 0, 0, 0, 0, 0, 0, 0, 0, 0, 0, 0, 0, 0, 0, 0, 0, 0, 0, 0, 0, 0, 0, 0, 0, 0, 0, 0, 0, 0, 0, 0, 0, 0, 0, 0, 0, 0, 0, 0, 0, 0, 0, 0, 0, 0, 0, 0, 0, 0, 0, 0, 0, 0, 0, 0, 0, 0, 0, 0, 0, 0, 0, 0, 0, 0, 0, 0, 0, 0, 0, 0, 0, 0, 0, 0, 0, 0, 0, 0, 0, 0, 0, 0, 0, 0, 0, 0, 0, 0, 0, 0, 0, 0, 0, 0, 0, 0, 0, 0, 0, 0, 0, 0, 0, 0, 0, 0, 0, 0, 0, 0, 0, 0, 0, 0, 0, 0, 0, 0, 0, 0, 0, 0, 0, 0, 0, 0, 0, 0, 0, 0, 0, 0, 0, 0, 0, 0, 0, 0, 0, 0, 0, 0, 0, 0, 0, 0, 0, 0, 0, 0, 0, 0, 0, 0, 0, 0, 0, 0, 0, 0, 0, 0, 0, 0, 0, 0, 0, 0, 0, 0, 0, 0, 0, 0, 0, 0, 0, 0, 0, 0, 0, 0, 0, 0, 0, 0, 0, 0, 0, 0, 0, 0, 0, 0, 0, 0, 0, 0, 0, 0, 0, 0, 0, 0, 0, 0, 0, 0, 0, 0, 0, 0, 0, 0, 0, 0, 0, 0, 0, 0, 0, 0, 0, 0, 0, 0, 0, 0, 0, 0, 0, 0, 0, 0, 0, 0, 0, 0, 0, 0, 0, 0, 0, 0, 0, 0, 0, 0, 0, 0, 0, 0, 0, 0, 0, 0, 0, 0, 0, 0, 0, 0, 0, 0, 0, 0, 0, 0, 0, 0, 0, 0, 0, 0, 0, 0, 0, 0, 0, 0, 0, 0, 0, 0, 0, 0, 0, 0, 0, 0, 0, 0, 0, 0, 0, 0, 0, 0, 0, 0, 0, 0, 0, 0, 0, 0, 0, 0, 0, 0, 0, 0, 0, 1, 1, 2, 1, 1, 1, 1, 1, 2, 1, 1, 1, 1, 2, 1, 1, 1, 1, 2, 1, 1, 1, 1, 1, 1, 1, 1, 1, 1, 1, 1, 1, 1, 1, 1, 1, 1, 1, 1, 1, 1, 1, 1, 1, 2, 1, 1, 1, 1, 1, 2, 1, 1, 1, 1, 2, 1, 1, 1, 1, 1, 2, 1, 1, 1, 1, 1, 2, 1, 1, 1, 1, 1, 2, 1, 1, 1, 1, 1, 2, 1, 1, 1, 1, 1, 2, 1, 1, 1, 1, 1, 2, 1, 1, 1, 1, 1, 2, 1, 1, 1, 1, 1, 2, 1, 1, 1, 1, 1, 2, 1, 1, 1, 1, 1, 2, 1, 1, 1, 1, 1, 2, 1, 1, 1, 1, 1, 2, 1, 1, 1, 1, 1, 2, 1, 1, 1, 1, 1, 2, 1, 1, 1, 1, 1, 2, 1, 1, 1, 4, 3, 4, 3, 4, 3, 3, 3, 3, 4, 4, 4, 4, 3, 4, 3, 4, 3, 4, 3, 4, 3, 4, 3, 4, 3, 4, 3, 4, 3, 4, 3, 4, 3, 4, 3, 4, 3, 4, 3, 4, 3, 4, 3, 4, 3, 4, 3, 4, 3, 4, 3, 4, 3, 4, 3, 4, 3, 4, 3, 5, 5, 5, 5, 5, 5, 5, 5, 5, 5, 5, 5, 5, 5])
_uv = me_text.uv_layers.new(name='UVMap')
_uv.uv.foreach_set('vector', [0.01075, 0.0, 0.7204, 0.0, 0.0, 0.0, 0.7204, 0.0, 0.7097, 0.0, 0.0, 0.0, 0.7204, 0.0, 0.6989, 0.0, 0.7097, 0.0, 0.7204, 0.0, 0.6882, 0.0, 0.6989, 0.0, 0.7204, 0.0, 0.6774, 0.0, 0.6882, 0.0, 0.7204, 0.0, 0.6667, 0.0, 0.6774, 0.0, 0.7204, 0.0, 0.6559, 0.0, 0.6667, 0.0, 0.7204, 0.0, 0.6452, 0.0, 0.6559, 0.0, 0.7204, 0.0, 0.6344, 0.0, 0.6452, 0.0, 0.7204, 0.0, 0.7312, 0.0, 0.6344, 0.0, 0.7312, 0.0, 0.6237, 0.0, 0.6344, 0.0, 0.01075, 0.0, 1.0, 0.0, 0.7204, 0.0, 0.7419, 0.0, 0.6237, 0.0, 0.7312, 0.0, 0.7527, 0.0, 0.6237, 0.0, 0.7419, 0.0, 0.7634, 0.0, 0.6237, 0.0, 0.7527, 0.0, 0.7634, 0.0, 0.6129, 0.0, 0.6237, 0.0, 0.7742, 0.0, 0.6129, 0.0, 0.7634, 0.0, 0.7849, 0.0, 0.6129, 0.0, 0.7742, 0.0, 0.7957, 0.0, 0.6129, 0.0, 0.7849, 0.0, 0.7957, 0.0, 0.6022, 0.0, 0.6129, 0.0, 0.8065, 0.0, 0.6022, 0.0, 0.7957, 0.0, 0.8172, 0.0, 0.6022, 0.0, 0.8065, 0.0, 0.828, 0.0, 0.6022, 0.0, 0.8172, 0.0, 0.828, 0.0, 0.5914, 0.0, 0.6022, 0.0, 0.8387, 0.0, 0.5914, 0.0, 0.828, 0.0, 0.8495, 0.0, 0.5914, 0.0, 0.8387, 0.0, 0.8495, 0.0, 0.5806, 0.0, 0.5914, 0.0, 0.8602, 0.0, 0.5806, 0.0, 0.8495, 0.0, 0.871, 0.0, 0.5806, 0.0, 0.8602, 0.0, 0.871, 0.0, 0.5699, 0.0, 0.5806, 0.0, 0.8817, 0.0, 0.5699, 0.0, 0.871, 0.0, 0.8817, 0.0, 0.5591, 0.0, 0.5699, 0.0, 0.8925, 0.0, 0.5591, 0.0, 0.8817, 0.0, 0.9032, 0.0, 0.5591, 0.0, 0.8925, 0.0, 0.9032, 0.0, 0.5484, 0.0, 0.5591, 0.0, 0.914, 0.0, 0.5484, 0.0, 0.9032, 0.0, 0.914, 0.0, 0.5376, 0.0, 0.5484, 0.0, 0.9247, 0.0, 0.5376, 0.0, 0.914, 0.0, 0.9247, 0.0, 0.5269, 0.0, 0.5376, 0.0, 0.9355, 0.0, 0.5269, 0.0, 0.9247, 0.0, 0.9462, 0.0, 0.5269, 0.0, 0.9355, 0.0, 0.9462, 0.0, 0.5161, 0.0, 0.5269, 0.0, 0.957, 0.0, 0.5161, 0.0, 0.9462, 0.0, 0.9677, 0.0, 0.5161, 0.0, 0.957, 0.0, 0.9677, 0.0, 0.5054, 0.0, 0.5161, 0.0, 0.9785, 0.0, 0.5054, 0.0, 0.9677, 0.0, 0.9892, 0.0, 0.5054, 0.0, 0.9785, 0.0, 0.01075, 0.0, 0.03226, 0.0, 1.0, 0.0, 0.03226, 0.0, 0.9892, 0.0, 1.0, 0.0, 0.03226, 0.0, 0.5054, 0.0, 0.9892, 0.0, 0.03226, 0.0, 0.4946, 0.0, 0.5054, 0.0, 0.03226, 0.0, 0.4839, 0.0, 0.4946, 0.0, 0.03226, 0.0, 0.4731, 0.0, 0.4839, 0.0, 0.03226, 0.0, 0.4624, 0.0, 0.4731, 0.0, 0.03226, 0.0, 0.4516, 0.0, 0.4624, 0.0, 0.03226, 0.0, 0.4409, 0.0, 0.4516, 0.0, 0.03226, 0.0, 0.4301, 0.0, 0.4409, 0.0, 0.03226, 0.0, 0.04301, 0.0, 0.4301, 0.0, 0.04301, 0.0, 0.05376, 0.0, 0.4301, 0.0, 0.05376, 0.0, 0.4194, 0.0, 0.4301, 0.0, 0.01075, 0.0, 0.02151, 0.0, 0.03226, 0.0, 0.06452, 0.0, 0.4194, 0.0, 0.05376, 0.0, 0.07527, 0.0, 0.4194, 0.0, 0.06452, 0.0, 0.08602, 0.0, 0.4194, 0.0, 0.07527, 0.0, 0.08602, 0.0, 0.4086, 0.0, 0.4194, 0.0, 0.09677, 0.0, 0.4086, 0.0, 0.08602, 0.0, 0.1075, 0.0, 0.4086, 0.0, 0.09677, 0.0, 0.1075, 0.0, 0.3978, 0.0, 0.4086, 0.0, 0.1183, 0.0, 0.3978, 0.0, 0.1075, 0.0, 0.1183, 0.0, 0.3871, 0.0, 0.3978, 0.0, 0.129, 0.0, 0.3871, 0.0, 0.1183, 0.0, 0.129, 0.0, 0.3763, 0.0, 0.3871, 0.0, 0.1398, 0.0, 0.3763, 0.0, 0.129, 0.0, 0.1398, 0.0, 0.3656, 0.0, 0.3763, 0.0, 0.1505, 0.0, 0.3656, 0.0, 0.1398, 0.0, 0.1505, 0.0, 0.3548, 0.0, 0.3656, 0.0, 0.1613, 0.0, 0.3548, 0.0, 0.1505, 0.0, 0.1613, 0.0, 0.3441, 0.0, 0.3548, 0.0, 0.1613, 0.0, 0.3333, 0.0, 0.3441, 0.0, 0.172, 0.0, 0.3333, 0.0, 0.1613, 0.0, 0.172, 0.0, 0.3226, 0.0, 0.3333, 0.0, 0.1828, 0.0, 0.3226, 0.0, 0.172, 0.0, 0.1828, 0.0, 0.3118, 0.0, 0.3226, 0.0, 0.1828, 0.0, 0.3011, 0.0, 0.3118, 0.0, 0.1828, 0.0, 0.2903, 0.0, 0.3011, 0.0, 0.1828, 0.0, 0.2796, 0.0, 0.2903, 0.0, 0.1828, 0.0, 0.2688, 0.0, 0.2796, 0.0, 0.1828, 0.0, 0.2581, 0.0, 0.2688, 0.0, 0.1828, 0.0, 0.2473, 0.0, 0.2581, 0.0, 0.1828, 0.0, 0.2366, 0.0, 0.2473, 0.0, 0.1828, 0.0, 0.2258, 0.0, 0.2366, 0.0, 0.1828, 0.0, 0.2151, 0.0, 0.2258, 0.0, 0.1828, 0.0, 0.2043, 0.0, 0.2151, 0.0, 0.1828, 0.0, 0.1935, 0.0, 0.2043, 0.0, 0.1818, 0.0, 0.9091, 0.0, 0.09091, 0.0, 0.9091, 0.0, 0.0, 0.0, 0.09091, 0.0, 0.9091, 0.0, 1.0, 0.0, 0.0, 0.0, 0.1818, 0.0, 0.8182, 0.0, 0.9091, 0.0, 0.1818, 0.0, 0.5455, 0.0, 0.8182, 0.0, 0.5455, 0.0, 0.7273, 0.0, 0.8182, 0.0, 0.5455, 0.0, 0.6364, 0.0, 0.7273, 0.0, 0.1818, 0.0, 0.4545, 0.0, 0.5455, 0.0, 0.1818, 0.0, 0.3636, 0.0, 0.4545, 0.0, 0.1818, 0.0, 0.2727, 0.0, 0.3636, 0.0, 0.4, 0.0, 0.0, 0.0, 0.2, 0.0, 0.4, 0.0, 1.0, 0.0, 0.0, 0.0, 0.4, 0.0, 0.8, 0.0, 1.0, 0.0, 0.4, 0.0, 0.6, 0.0, 0.8, 0.0, 0.4, 0.0, 0.0, 0.0, 0.2, 0.0, 0.4, 0.0, 1.0, 0.0, 0.0, 0.0, 0.4, 0.0, 0.8, 0.0, 1.0, 0.0, 0.4, 0.0, 0.6, 0.0, 0.8, 0.0, 0.6667, 0.0, 0.0, 0.0, 0.3333, 0.0, 0.6667, 0.0, 1.0, 0.0, 0.0, 0.0, 0.6, 0.0, 0.4, 0.0, 0.5, 0.0, 0.6, 0.0, 0.3, 0.0, 0.4, 0.0, 0.3, 0.0, 0.1, 0.0, 0.2, 0.0, 0.3, 0.0, 0.0, 0.0, 0.1, 0.0, 0.6, 0.0, 0.8, 0.0, 0.3, 0.0, 0.8, 0.0, 0.0, 0.0, 0.3, 0.0, 0.8, 0.0, 1.0, 0.0, 0.0, 0.0, 0.6, 0.0, 0.7, 0.0, 0.8, 0.0, 0.9, 0.0, 1.0, 0.0, 0.8, 0.0, 0.01075, 0.0, 0.0, 0.0, 0.7204, 0.0, 0.7204, 0.0, 0.0, 0.0, 0.7097, 0.0, 0.7204, 0.0, 0.7097, 0.0, 0.6989, 0.0, 0.7204, 0.0, 0.6989, 0.0, 0.6882, 0.0, 0.7204, 0.0, 0.6882, 0.0, 0.6774, 0.0, 0.7204, 0.0, 0.6774, 0.0, 0.6667, 0.0, 0.7204, 0.0, 0.6667, 0.0, 0.6559, 0.0, 0.7204, 0.0, 0.6559, 0.0, 0.6452, 0.0, 0.7204, 0.0, 0.6452, 0.0, 0.6344, 0.0, 0.7204, 0.0, 0.6344, 0.0, 0.7312, 0.0, 0.7312, 0.0, 0.6344, 0.0, 0.6237, 0.0, 0.01075, 0.0, 0.7204, 0.0, 1.0, 0.0, 0.7419, 0.0, 0.7312, 0.0, 0.6237, 0.0, 0.7527, 0.0, 0.7419, 0.0, 0.6237, 0.0, 0.7634, 0.0, 0.7527, 0.0, 0.6237, 0.0, 0.7634, 0.0, 0.6237, 0.0, 0.6129, 0.0, 0.7742, 0.0, 0.7634, 0.0, 0.6129, 0.0, 0.7849, 0.0, 0.7742, 0.0, 0.6129, 0.0, 0.7957, 0.0, 0.7849, 0.0, 0.6129, 0.0, 0.7957, 0.0, 0.6129, 0.0, 0.6022, 0.0, 0.8065, 0.0, 0.7957, 0.0, 0.6022, 0.0, 0.8172, 0.0, 0.8065, 0.0, 0.6022, 0.0, 0.828, 0.0, 0.8172, 0.0, 0.6022, 0.0, 0.828, 0.0, 0.6022, 0.0, 0.5914, 0.0, 0.8387, 0.0, 0.828, 0.0, 0.5914, 0.0, 0.8495, 0.0, 0.8387, 0.0, 0.5914, 0.0, 0.8495, 0.0, 0.5914, 0.0, 0.5806, 0.0, 0.8602, 0.0, 0.8495, 0.0, 0.5806, 0.0, 0.871, 0.0, 0.8602, 0.0, 0.5806, 0.0, 0.871, 0.0, 0.5806, 0.0, 0.5699, 0.0, 0.8817, 0.0, 0.871, 0.0, 0.5699, 0.0, 0.8817, 0.0, 0.5699, 0.0, 0.5591, 0.0, 0.8925, 0.0, 0.8817, 0.0, 0.5591, 0.0, 0.9032, 0.0, 0.8925, 0.0, 0.5591, 0.0, 0.9032, 0.0, 0.5591, 0.0, 0.5484, 0.0, 0.914, 0.0, 0.9032, 0.0, 0.5484, 0.0, 0.914, 0.0, 0.5484, 0.0, 0.5376, 0.0, 0.9247, 0.0, 0.914, 0.0, 0.5376, 0.0, 0.9247, 0.0, 0.5376, 0.0, 0.5269, 0.0, 0.9355, 0.0, 0.9247, 0.0, 0.5269, 0.0, 0.9462, 0.0, 0.9355, 0.0, 0.5269, 0.0, 0.9462, 0.0, 0.5269, 0.0, 0.5161, 0.0, 0.957, 0.0, 0.9462, 0.0, 0.5161, 0.0, 0.9677, 0.0, 0.957, 0.0, 0.5161, 0.0, 0.9677, 0.0, 0.5161, 0.0, 0.5054, 0.0, 0.9785, 0.0, 0.9677, 0.0, 0.5054, 0.0, 0.9892, 0.0, 0.9785, 0.0, 0.5054, 0.0, 0.01075, 0.0, 1.0, 0.0, 0.03226, 0.0, 0.03226, 0.0, 1.0, 0.0, 0.9892, 0.0, 0.03226, 0.0, 0.9892, 0.0, 0.5054, 0.0, 0.03226, 0.0, 0.5054, 0.0, 0.4946, 0.0, 0.03226, 0.0, 0.4946, 0.0, 0.4839, 0.0, 0.03226, 0.0, 0.4839, 0.0, 0.4731, 0.0, 0.03226, 0.0, 0.4731, 0.0, 0.4624, 0.0, 0.03226, 0.0, 0.4624, 0.0, 0.4516, 0.0, 0.03226, 0.0, 0.4516, 0.0, 0.4409, 0.0, 0.03226, 0.0, 0.4409, 0.0, 0.4301, 0.0, 0.03226, 0.0, 0.4301, 0.0, 0.04301, 0.0, 0.04301, 0.0, 0.4301, 0.0, 0.05376, 0.0, 0.05376, 0.0, 0.4301, 0.0, 0.4194, 0.0, 0.01075, 0.0, 0.03226, 0.0, 0.02151, 0.0, 0.06452, 0.0, 0.05376, 0.0, 0.4194, 0.0, 0.07527, 0.0, 0.06452, 0.0, 0.4194, 0.0, 0.08602, 0.0, 0.07527, 0.0, 0.4194, 0.0, 0.08602, 0.0, 0.4194, 0.0, 0.4086, 0.0, 0.09677, 0.0, 0.08602, 0.0, 0.4086, 0.0, 0.1075, 0.0, 0.09677, 0.0, 0.4086, 0.0, 0.1075, 0.0, 0.4086, 0.0, 0.3978, 0.0, 0.1183, 0.0, 0.1075, 0.0, 0.3978, 0.0, 0.1183, 0.0, 0.3978, 0.0, 0.3871, 0.0, 0.129, 0.0, 0.1183, 0.0, 0.3871, 0.0, 0.129, 0.0, 0.3871, 0.0, 0.3763, 0.0, 0.1398, 0.0, 0.129, 0.0, 0.3763, 0.0, 0.1398, 0.0, 0.3763, 0.0, 0.3656, 0.0, 0.1505, 0.0, 0.1398, 0.0, 0.3656, 0.0, 0.1505, 0.0, 0.3656, 0.0, 0.3548, 0.0, 0.1613, 0.0, 0.1505, 0.0, 0.3548, 0.0, 0.1613, 0.0, 0.3548, 0.0, 0.3441, 0.0, 0.1613, 0.0, 0.3441, 0.0, 0.3333, 0.0, 0.172, 0.0, 0.1613, 0.0, 0.3333, 0.0, 0.172, 0.0, 0.3333, 0.0, 0.3226, 0.0, 0.1828, 0.0, 0.172, 0.0, 0.3226, 0.0, 0.1828, 0.0, 0.3226, 0.0, 0.3118, 0.0, 0.1828, 0.0, 0.3118, 0.0, 0.3011, 0.0, 0.1828, 0.0, 0.3011, 0.0, 0.2903, 0.0, 0.1828, 0.0, 0.2903, 0.0, 0.2796, 0.0, 0.1828, 0.0, 0.2796, 0.0, 0.2688, 0.0, 0.1828, 0.0, 0.2688, 0.0, 0.2581, 0.0, 0.1828, 0.0, 0.2581, 0.0, 0.2473, 0.0, 0.1828, 0.0, 0.2473, 0.0, 0.2366, 0.0, 0.1828, 0.0, 0.2366, 0.0, 0.2258, 0.0, 0.1828, 0.0, 0.2258, 0.0, 0.2151, 0.0, 0.1828, 0.0, 0.2151, 0.0, 0.2043, 0.0, 0.1828, 0.0, 0.2043, 0.0, 0.1935, 0.0, 0.1818, 0.0, 0.09091, 0.0, 0.9091, 0.0, 0.9091, 0.0, 0.09091, 0.0, 0.0, 0.0, 0.9091, 0.0, 0.0, 0.0, 1.0, 0.0, 0.1818, 0.0, 0.9091, 0.0, 0.8182, 0.0, 0.1818, 0.0, 0.8182, 0.0, 0.5455, 0.0, 0.5455, 0.0, 0.8182, 0.0, 0.7273, 0.0, 0.5455, 0.0, 0.7273, 0.0, 0.6364, 0.0, 0.1818, 0.0, 0.5455, 0.0, 0.4545, 0.0, 0.1818, 0.0, 0.4545, 0.0, 0.3636, 0.0, 0.1818, 0.0, 0.3636, 0.0, 0.2727, 0.0, 0.4, 0.0, 0.2, 0.0, 0.0, 0.0, 0.4, 0.0, 0.0, 0.0, 1.0, 0.0, 0.4, 0.0, 1.0, 0.0, 0.8, 0.0, 0.4, 0.0, 0.8, 0.0, 0.6, 0.0, 0.4, 0.0, 0.2, 0.0, 0.0, 0.0, 0.4, 0.0, 0.0, 0.0, 1.0, 0.0, 0.4, 0.0, 1.0, 0.0, 0.8, 0.0, 0.4, 0.0, 0.8, 0.0, 0.6, 0.0, 0.6667, 0.0, 0.3333, 0.0, 0.0, 0.0, 0.6667, 0.0, 0.0, 0.0, 1.0, 0.0, 0.6, 0.0, 0.5, 0.0, 0.4, 0.0, 0.6, 0.0, 0.4, 0.0, 0.3, 0.0, 0.3, 0.0, 0.2, 0.0, 0.1, 0.0, 0.3, 0.0, 0.1, 0.0, 0.0, 0.0, 0.6, 0.0, 0.3, 0.0, 0.8, 0.0, 0.8, 0.0, 0.3, 0.0, 0.0, 0.0, 0.8, 0.0, 0.0, 0.0, 1.0, 0.0, 0.6, 0.0, 0.8, 0.0, 0.7, 0.0, 0.9, 0.0, 0.8, 0.0, 1.0, 0.0, 0.01075, 0.0, 0.0, 0.0, 0.0, 0.0, 0.01075, 0.0, 0.0, 0.0, 0.7097, 0.0, 0.7097, 0.0, 0.0, 0.0, 0.7097, 0.0, 0.6989, 0.0, 0.6989, 0.0, 0.7097, 0.0, 0.6989, 0.0, 0.6882, 0.0, 0.6882, 0.0, 0.6989, 0.0, 0.6882, 0.0, 0.6774, 0.0, 0.6774, 0.0, 0.6882, 0.0, 0.6774, 0.0, 0.6667, 0.0, 0.6667, 0.0, 0.6774, 0.0, 0.6667, 0.0, 0.6559, 0.0, 0.6559, 0.0, 0.6667, 0.0, 0.6559, 0.0, 0.6452, 0.0, 0.6452, 0.0, 0.6559, 0.0, 0.6452, 0.0, 0.6344, 0.0, 0.6344, 0.0, 0.6452, 0.0, 0.7312, 0.0, 0.7204, 0.0, 0.7204, 0.0, 0.7312, 0.0, 0.6344, 0.0, 0.6237, 0.0, 0.6237, 0.0, 0.6344, 0.0, 0.7204, 0.0, 1.0, 0.0, 1.0, 0.0, 0.7204, 0.0, 0.7419, 0.0, 0.7312, 0.0, 0.7312, 0.0, 0.7419, 0.0, 0.7527, 0.0, 0.7419, 0.0, 0.7419, 0.0, 0.7527, 0.0, 0.7634, 0.0, 0.7527, 0.0, 0.7527, 0.0, 0.7634, 0.0, 0.6237, 0.0, 0.6129, 0.0, 0.6129, 0.0, 0.6237, 0.0, 0.7742, 0.0, 0.7634, 0.0, 0.7634, 0.0, 0.7742, 0.0, 0.7849, 0.0, 0.7742, 0.0, 0.7742, 0.0, 0.7849, 0.0, 0.7957, 0.0, 0.7849, 0.0, 0.7849, 0.0, 0.7957, 0.0, 0.6129, 0.0, 0.6022, 0.0, 0.6022, 0.0, 0.6129, 0.0, 0.8065, 0.0, 0.7957, 0.0, 0.7957, 0.0, 0.8065, 0.0, 0.8172, 0.0, 0.8065, 0.0, 0.8065, 0.0, 0.8172, 0.0, 0.828, 0.0, 0.8172, 0.0, 0.8172, 0.0, 0.828, 0.0, 0.6022, 0.0, 0.5914, 0.0, 0.5914, 0.0, 0.6022, 0.0, 0.8387, 0.0, 0.828, 0.0, 0.828, 0.0, 0.8387, 0.0, 0.8495, 0.0, 0.8387, 0.0, 0.8387, 0.0, 0.8495, 0.0, 0.5914, 0.0, 0.5806, 0.0, 0.5806, 0.0, 0.5914, 0.0, 0.8602, 0.0, 0.8495, 0.0, 0.8495, 0.0, 0.8602, 0.0, 0.871, 0.0, 0.8602, 0.0, 0.8602, 0.0, 0.871, 0.0, 0.5806, 0.0, 0.5699, 0.0, 0.5699, 0.0, 0.5806, 0.0, 0.8817, 0.0, 0.871, 0.0, 0.871, 0.0, 0.8817, 0.0, 0.5699, 0.0, 0.5591, 0.0, 0.5591, 0.0, 0.5699, 0.0, 0.8925, 0.0, 0.8817, 0.0, 0.8817, 0.0, 0.8925, 0.0, 0.9032, 0.0, 0.8925, 0.0, 0.8925, 0.0, 0.9032, 0.0, 0.5591, 0.0, 0.5484, 0.0, 0.5484, 0.0, 0.5591, 0.0, 0.914, 0.0, 0.9032, 0.0, 0.9032, 0.0, 0.914, 0.0, 0.5484, 0.0, 0.5376, 0.0, 0.5376, 0.0, 0.5484, 0.0, 0.9247, 0.0, 0.914, 0.0, 0.914, 0.0, 0.9247, 0.0, 0.5376, 0.0, 0.5269, 0.0, 0.5269, 0.0, 0.5376, 0.0, 0.9355, 0.0, 0.9247, 0.0, 0.9247, 0.0, 0.9355, 0.0, 0.9462, 0.0, 0.9355, 0.0, 0.9355, 0.0, 0.9462, 0.0, 0.5269, 0.0, 0.5161, 0.0, 0.5161, 0.0, 0.5269, 0.0, 0.957, 0.0, 0.9462, 0.0, 0.9462, 0.0, 0.957, 0.0, 0.9677, 0.0, 0.957, 0.0, 0.957, 0.0, 0.9677, 0.0, 0.5161, 0.0, 0.5054, 0.0, 0.5054, 0.0, 0.5161, 0.0, 0.9785, 0.0, 0.9677, 0.0, 0.9677, 0.0, 0.9785, 0.0, 0.9892, 0.0, 0.9785, 0.0, 0.9785, 0.0, 0.9892, 0.0, 1.0, 0.0, 0.9892, 0.0, 0.9892, 0.0, 1.0, 0.0, 0.5054, 0.0, 0.4946, 0.0, 0.4946, 0.0, 0.5054, 0.0, 0.4946, 0.0, 0.4839, 0.0, 0.4839, 0.0, 0.4946, 0.0, 0.4839, 0.0, 0.4731, 0.0, 0.4731, 0.0, 0.4839, 0.0, 0.4731, 0.0, 0.4624, 0.0, 0.4624, 0.0, 0.4731, 0.0, 0.4624, 0.0, 0.4516, 0.0, 0.4516, 0.0, 0.4624, 0.0, 0.4516, 0.0, 0.4409, 0.0, 0.4409, 0.0, 0.4516, 0.0, 0.4409, 0.0, 0.4301, 0.0, 0.4301, 0.0, 0.4409, 0.0, 0.04301, 0.0, 0.03226, 0.0, 0.03226, 0.0, 0.04301, 0.0, 0.05376, 0.0, 0.04301, 0.0, 0.04301, 0.0, 0.05376, 0.0, 0.4301, 0.0, 0.4194, 0.0, 0.4194, 0.0, 0.4301, 0.0, 0.02151, 0.0, 0.01075, 0.0, 0.01075, 0.0, 0.02151, 0.0, 0.03226, 0.0, 0.02151, 0.0, 0.02151, 0.0, 0.03226, 0.0, 0.06452, 0.0, 0.05376, 0.0, 0.05376, 0.0, 0.06452, 0.0, 0.07527, 0.0, 0.06452, 0.0, 0.06452, 0.0, 0.07527, 0.0, 0.08602, 0.0, 0.07527, 0.0, 0.07527, 0.0, 0.08602, 0.0, 0.4194, 0.0, 0.4086, 0.0, 0.4086, 0.0, 0.4194, 0.0, 0.09677, 0.0, 0.08602, 0.0, 0.08602, 0.0, 0.09677, 0.0, 0.1075, 0.0, 0.09677, 0.0, 0.09677, 0.0, 0.1075, 0.0, 0.4086, 0.0, 0.3978, 0.0, 0.3978, 0.0, 0.4086, 0.0, 0.1183, 0.0, 0.1075, 0.0, 0.1075, 0.0, 0.1183, 0.0, 0.3978, 0.0, 0.3871, 0.0, 0.3871, 0.0, 0.3978, 0.0, 0.129, 0.0, 0.1183, 0.0, 0.1183, 0.0, 0.129, 0.0, 0.3871, 0.0, 0.3763, 0.0, 0.3763, 0.0, 0.3871, 0.0, 0.1398, 0.0, 0.129, 0.0, 0.129, 0.0, 0.1398, 0.0, 0.3763, 0.0, 0.3656, 0.0, 0.3656, 0.0, 0.3763, 0.0, 0.1505, 0.0, 0.1398, 0.0, 0.1398, 0.0, 0.1505, 0.0, 0.3656, 0.0, 0.3548, 0.0, 0.3548, 0.0, 0.3656, 0.0, 0.1613, 0.0, 0.1505, 0.0, 0.1505, 0.0, 0.1613, 0.0, 0.3548, 0.0, 0.3441, 0.0, 0.3441, 0.0, 0.3548, 0.0, 0.3441, 0.0, 0.3333, 0.0, 0.3333, 0.0, 0.3441, 0.0, 0.172, 0.0, 0.1613, 0.0, 0.1613, 0.0, 0.172, 0.0, 0.3333, 0.0, 0.3226, 0.0, 0.3226, 0.0, 0.3333, 0.0, 0.1828, 0.0, 0.172, 0.0, 0.172, 0.0, 0.1828, 0.0, 0.3226, 0.0, 0.3118, 0.0, 0.3118, 0.0, 0.3226, 0.0, 0.3118, 0.0, 0.3011, 0.0, 0.3011, 0.0, 0.3118, 0.0, 0.3011, 0.0, 0.2903, 0.0, 0.2903, 0.0, 0.3011, 0.0, 0.2903, 0.0, 0.2796, 0.0, 0.2796, 0.0, 0.2903, 0.0, 0.2796, 0.0, 0.2688, 0.0, 0.2688, 0.0, 0.2796, 0.0, 0.2688, 0.0, 0.2581, 0.0, 0.2581, 0.0, 0.2688, 0.0, 0.2581, 0.0, 0.2473, 0.0, 0.2473, 0.0, 0.2581, 0.0, 0.2473, 0.0, 0.2366, 0.0, 0.2366, 0.0, 0.2473, 0.0, 0.2366, 0.0, 0.2258, 0.0, 0.2258, 0.0, 0.2366, 0.0, 0.2258, 0.0, 0.2151, 0.0, 0.2151, 0.0, 0.2258, 0.0, 0.2151, 0.0, 0.2043, 0.0, 0.2043, 0.0, 0.2151, 0.0, 0.1935, 0.0, 0.1828, 0.0, 0.1828, 0.0, 0.1935, 0.0, 0.2043, 0.0, 0.1935, 0.0, 0.1935, 0.0, 0.2043, 0.0, 0.1818, 0.0, 0.09091, 0.0, 0.09091, 0.0, 0.1818, 0.0, 0.09091, 0.0, 0.0, 0.0, 0.0, 0.0, 0.09091, 0.0, 1.0, 0.0, 0.9091, 0.0, 0.9091, 0.0, 1.0, 0.0, 0.0, 0.0, 1.0, 0.0, 1.0, 0.0, 0.0, 0.0, 0.9091, 0.0, 0.8182, 0.0, 0.8182, 0.0, 0.9091, 0.0, 0.8182, 0.0, 0.7273, 0.0, 0.7273, 0.0, 0.8182, 0.0, 0.6364, 0.0, 0.5455, 0.0, 0.5455, 0.0, 0.6364, 0.0, 0.7273, 0.0, 0.6364, 0.0, 0.6364, 0.0, 0.7273, 0.0, 0.5455, 0.0, 0.4545, 0.0, 0.4545, 0.0, 0.5455, 0.0, 0.4545, 0.0, 0.3636, 0.0, 0.3636, 0.0, 0.4545, 0.0, 0.2727, 0.0, 0.1818, 0.0, 0.1818, 0.0, 0.2727, 0.0, 0.3636, 0.0, 0.2727, 0.0, 0.2727, 0.0, 0.3636, 0.0, 0.4, 0.0, 0.2, 0.0, 0.2, 0.0, 0.4, 0.0, 0.2, 0.0, 0.0, 0.0, 0.0, 0.0, 0.2, 0.0, 0.0, 0.0, 1.0, 0.0, 1.0, 0.0, 0.0, 0.0, 1.0, 0.0, 0.8, 0.0, 0.8, 0.0, 1.0, 0.0, 0.6, 0.0, 0.4, 0.0, 0.4, 0.0, 0.6, 0.0, 0.8, 0.0, 0.6, 0.0, 0.6, 0.0, 0.8, 0.0, 0.4, 0.0, 0.2, 0.0, 0.2, 0.0, 0.4, 0.0, 0.2, 0.0, 0.0, 0.0, 0.0, 0.0, 0.2, 0.0, 0.0, 0.0, 1.0, 0.0, 1.0, 0.0, 0.0, 0.0, 1.0, 0.0, 0.8, 0.0, 0.8, 0.0, 1.0, 0.0, 0.6, 0.0, 0.4, 0.0, 0.4, 0.0, 0.6, 0.0, 0.8, 0.0, 0.6, 0.0, 0.6, 0.0, 0.8, 0.0, 0.6667, 0.0, 0.3333, 0.0, 0.3333, 0.0, 0.6667, 0.0, 0.3333, 0.0, 0.0, 0.0, 0.0, 0.0, 0.3333, 0.0, 1.0, 0.0, 0.6667, 0.0, 0.6667, 0.0, 1.0, 0.0, 0.0, 0.0, 1.0, 0.0, 1.0, 0.0, 0.0, 0.0, 0.6, 0.0, 0.5, 0.0, 0.5, 0.0, 0.6, 0.0, 0.5, 0.0, 0.4, 0.0, 0.4, 0.0, 0.5, 0.0, 0.4, 0.0, 0.3, 0.0, 0.3, 0.0, 0.4, 0.0, 0.3, 0.0, 0.2, 0.0, 0.2, 0.0, 0.3, 0.0, 0.2, 0.0, 0.1, 0.0, 0.1, 0.0, 0.2, 0.0, 0.1, 0.0, 0.0, 0.0, 0.0, 0.0, 0.1, 0.0, 0.0, 0.0, 1.0, 0.0, 1.0, 0.0, 0.0, 0.0, 0.7, 0.0, 0.6, 0.0, 0.6, 0.0, 0.7, 0.0, 0.8, 0.0, 0.7, 0.0, 0.7, 0.0, 0.8, 0.0, 0.9, 0.0, 0.8, 0.0, 0.8, 0.0, 0.9, 0.0, 1.0, 0.0, 0.9, 0.0, 0.9, 0.0, 1.0, 0.0, 0.2564, 0.5, 0.125, 0.5, 0.125, 0.75, 0.2564, 0.75, 0.375, 0.0, 0.375, 0.25, 0.625, 0.25, 0.625, 0.0, 0.4865, 0.8658, 0.4827, 0.8686, 0.375, 0.8686, 0.375, 1.0, 0.625, 1.0, 0.625, 0.75, 0.5464, 0.75, 0.5386, 0.7987, 0.525, 0.8363, 0.5058, 0.8594, 0.5464, 0.75, 0.625, 0.75, 0.625, 0.5, 0.5464, 0.5, 0.625, 0.5, 0.875, 0.75, 0.875, 0.5, 0.5464, 0.5, 0.625, 0.5, 0.625, 0.25, 0.375, 0.25, 0.375, 0.3814, 0.4827, 0.3814, 0.4875, 0.3845, 0.5058, 0.3906, 0.525, 0.4137, 0.5386, 0.4513, 0.5473, 0.25, 0.625, 0.25, 0.625, 0.0, 0.5473, 0.0, 0.2452, 0.75, 0.375, 0.75, 0.375, 0.5, 0.2452, 0.5, 0.625, 1.0, 0.625, 0.75, 0.375, 0.75, 0.375, 0.8798, 0.4829, 0.8798, 0.4826, 0.8795, 0.5063, 0.8873, 0.5256, 0.9104, 0.5392, 0.948, 0.5472, 0.9985, 0.5473, 1.0, 0.375, 0.5, 0.375, 0.75, 0.625, 0.75, 0.625, 0.5, 0.625, 0.5, 0.625, 0.75, 0.875, 0.75, 0.875, 0.5, 0.375, 0.5, 0.625, 0.5, 0.625, 0.25, 0.5473, 0.25, 0.5472, 0.2515, 0.5392, 0.302, 0.5256, 0.3396, 0.5063, 0.3627, 0.4826, 0.3705, 0.4784, 0.3702, 0.375, 0.3702, 0.5337, 0.25, 0.625, 0.25, 0.625, 0.0, 0.5337, 0.0, 0.5337, 1.0, 0.625, 1.0, 0.5754, 0.75, 0.5132, 0.75, 0.5193, 0.7851, 0.5273, 0.8553, 0.5323, 0.9316, 0.5132, 0.75, 0.5754, 0.75, 0.5754, 0.5, 0.5132, 0.5, 0.5754, 0.5, 0.5754, 0.75, 0.875, 0.75, 0.875, 0.5, 0.5132, 0.5, 0.5754, 0.5, 0.625, 0.25, 0.5337, 0.25, 0.5323, 0.3184, 0.5273, 0.3947, 0.5193, 0.4649, 0.5126, 0.25, 0.5754, 0.25, 0.5754, 0.0, 0.5126, 0.0, 0.5754, 1.0, 0.625, 0.75, 0.5336, 0.75, 0.5323, 0.8151, 0.5273, 0.8914, 0.5193, 0.9616, 0.5126, 1.0, 0.5336, 0.75, 0.625, 0.75, 0.625, 0.5, 0.5336, 0.5, 0.625, 0.5, 0.625, 0.75, 0.875, 0.75, 0.875, 0.5, 0.5336, 0.5, 0.625, 0.5, 0.5754, 0.25, 0.5126, 0.25, 0.5193, 0.2884, 0.5273, 0.3586, 0.5323, 0.4349, 0.4572, 0.4547, 0.625, 0.4547, 0.625, 0.4446, 0.4572, 0.4446, 0.4572, 0.8054, 0.618, 0.8054, 0.625, 0.8054, 0.625, 0.7953, 0.4572, 0.7953, 0.4688, 0.8892, 0.4688, 0.9093, 0.5, 0.9093, 0.5, 0.8892, 0.4375, 0.8892, 0.4375, 0.9093, 0.4688, 0.9093, 0.4688, 0.8892, 0.4062, 0.9093, 0.4375, 0.9093, 0.4375, 0.8892, 0.4062, 0.8892, 0.375, 0.9093, 0.4062, 0.9093, 0.4062, 0.8892, 0.375, 0.8892, 0.3742, 0.9093, 0.375, 0.9093, 0.375, 0.8892, 0.3742, 0.8892, 0.3438, 0.9093, 0.3616, 0.9093, 0.3616, 0.8892, 0.3438, 0.8892, 0.3125, 0.9093, 0.3438, 0.9093, 0.3438, 0.8892, 0.3125, 0.8892, 0.2812, 0.9093, 0.3125, 0.9093, 0.3125, 0.8892, 0.2812, 0.8892, 0.2543, 0.9093, 0.2812, 0.9093, 0.2812, 0.8892, 0.2543, 0.8892, 0.2188, 0.9093, 0.2444, 0.9093, 0.2444, 0.8892, 0.2188, 0.8892, 0.1875, 0.9093, 0.2188, 0.9093, 0.2188, 0.8892, 0.1875, 0.8892, 0.1562, 0.9093, 0.1875, 0.9093, 0.1875, 0.8892, 0.1562, 0.8892, 0.1368, 0.9093, 0.1562, 0.9093, 0.1562, 0.8892, 0.1368, 0.8892, 0.09375, 0.9093, 0.1239, 0.9093, 0.1239, 0.8892, 0.09375, 0.8892, 0.0625, 0.9093, 0.09375, 0.9093, 0.09375, 0.8892, 0.0625, 0.8892, 0.03125, 0.9093, 0.0625, 0.9093, 0.0625, 0.8892, 0.03125, 0.8892, 0.0, 0.9093, 0.005669, 0.9093, 0.03125, 0.9093, 0.03125, 0.8892, 0.006926, 0.8892, 0.0, 0.8892, 0.375, 0.0, 0.625, 0.0, 0.625, 0.25, 0.375, 0.25, 0.375, 0.25, 0.625, 0.25, 0.625, 0.5, 0.375, 0.5, 0.375, 0.5, 0.625, 0.5, 0.625, 0.75, 0.375, 0.75, 0.375, 0.75, 0.625, 0.75, 0.625, 1.0, 0.375, 1.0, 0.125, 0.5, 0.375, 0.5, 0.375, 0.75, 0.125, 0.75, 0.625, 0.5, 0.875, 0.5, 0.875, 0.75, 0.625, 0.75, 0.375, 0.0, 0.625, 0.0, 0.625, 0.25, 0.375, 0.25, 0.375, 0.25, 0.625, 0.25, 0.625, 0.5, 0.375, 0.5, 0.375, 0.5, 0.625, 0.5, 0.625, 0.75, 0.375, 0.75, 0.375, 0.75, 0.625, 0.75, 0.625, 1.0, 0.375, 1.0, 0.125, 0.5, 0.375, 0.5, 0.375, 0.75, 0.125, 0.75, 0.625, 0.5, 0.875, 0.5, 0.875, 0.75, 0.625, 0.75, 0.125, 0.5, 0.375, 0.5, 0.375, 0.75, 0.125, 0.75, 0.375, 0.0, 0.5754, 0.0, 0.5754, 0.25, 0.375, 0.25, 0.375, 0.75, 0.625, 0.75, 0.5754, 1.0, 0.375, 1.0, 0.375, 0.5, 0.625, 0.5, 0.625, 0.75, 0.375, 0.75, 0.625, 0.5, 0.875, 0.5, 0.875, 0.75, 0.625, 0.75, 0.375, 0.25, 0.5754, 0.25, 0.625, 0.5, 0.375, 0.5, 0.125, 0.5, 0.375, 0.5, 0.375, 0.75, 0.125, 0.75, 0.375, 0.0, 0.625, 0.0, 0.625, 0.25, 0.375, 0.25, 0.375, 0.75, 0.5754, 0.75, 0.625, 1.0, 0.375, 1.0, 0.375, 0.5, 0.5754, 0.5, 0.5754, 0.75, 0.375, 0.75, 0.5754, 0.5, 0.875, 0.5, 0.875, 0.75, 0.5754, 0.75, 0.375, 0.25, 0.625, 0.25, 0.5754, 0.5, 0.375, 0.5, 0.125, 0.5, 0.375, 0.5, 0.375, 0.75, 0.125, 0.75, 0.375, 0.0, 0.625, 0.0, 0.625, 0.25, 0.375, 0.25, 0.375, 0.75, 0.625, 0.75, 0.625, 1.0, 0.375, 1.0, 0.375, 0.5, 0.625, 0.5, 0.625, 0.75, 0.375, 0.75, 0.625, 0.5, 0.875, 0.5, 0.875, 0.75, 0.625, 0.75, 0.375, 0.25, 0.625, 0.25, 0.625, 0.5, 0.375, 0.5, 0.125, 0.5, 0.375, 0.5, 0.375, 0.75, 0.125, 0.75, 0.375, 0.0, 0.625, 0.0, 0.625, 0.25, 0.375, 0.25, 0.375, 0.75, 0.625, 0.75, 0.625, 1.0, 0.375, 1.0, 0.375, 0.5, 0.625, 0.5, 0.625, 0.75, 0.375, 0.75, 0.625, 0.5, 0.875, 0.5, 0.875, 0.75, 0.625, 0.75, 0.375, 0.25, 0.625, 0.25, 0.625, 0.5, 0.375, 0.5, 0.125, 0.5, 0.375, 0.5, 0.375, 0.75, 0.125, 0.75, 0.375, 0.0, 0.625, 0.0, 0.625, 0.25, 0.375, 0.25, 0.375, 0.75, 0.625, 0.75, 0.625, 1.0, 0.375, 1.0, 0.375, 0.5, 0.625, 0.5, 0.625, 0.75, 0.375, 0.75, 0.625, 0.5, 0.875, 0.5, 0.875, 0.75, 0.625, 0.75, 0.375, 0.25, 0.625, 0.25, 0.625, 0.5, 0.375, 0.5, 0.125, 0.5, 0.375, 0.5, 0.375, 0.75, 0.125, 0.75, 0.375, 0.0, 0.625, 0.0, 0.625, 0.25, 0.375, 0.25, 0.375, 0.75, 0.625, 0.75, 0.625, 1.0, 0.375, 1.0, 0.375, 0.5, 0.625, 0.5, 0.625, 0.75, 0.375, 0.75, 0.625, 0.5, 0.875, 0.5, 0.875, 0.75, 0.625, 0.75, 0.375, 0.25, 0.625, 0.25, 0.625, 0.5, 0.375, 0.5, 0.125, 0.5, 0.375, 0.5, 0.375, 0.75, 0.125, 0.75, 0.375, 0.0, 0.625, 0.0, 0.625, 0.25, 0.375, 0.25, 0.375, 0.75, 0.625, 0.75, 0.625, 1.0, 0.375, 1.0, 0.375, 0.5, 0.625, 0.5, 0.625, 0.75, 0.375, 0.75, 0.625, 0.5, 0.875, 0.5, 0.875, 0.75, 0.625, 0.75, 0.375, 0.25, 0.625, 0.25, 0.625, 0.5, 0.375, 0.5, 0.125, 0.5, 0.375, 0.5, 0.375, 0.75, 0.125, 0.75, 0.375, 0.0, 0.625, 0.0, 0.625, 0.25, 0.375, 0.25, 0.375, 0.75, 0.625, 0.75, 0.625, 1.0, 0.375, 1.0, 0.375, 0.5, 0.625, 0.5, 0.625, 0.75, 0.375, 0.75, 0.625, 0.5, 0.875, 0.5, 0.875, 0.75, 0.625, 0.75, 0.375, 0.25, 0.625, 0.25, 0.625, 0.5, 0.375, 0.5, 0.125, 0.5, 0.375, 0.5, 0.375, 0.75, 0.125, 0.75, 0.375, 0.0, 0.625, 0.0, 0.625, 0.25, 0.375, 0.25, 0.375, 0.75, 0.625, 0.75, 0.625, 1.0, 0.375, 1.0, 0.375, 0.5, 0.625, 0.5, 0.625, 0.75, 0.375, 0.75, 0.625, 0.5, 0.875, 0.5, 0.875, 0.75, 0.625, 0.75, 0.375, 0.25, 0.625, 0.25, 0.625, 0.5, 0.375, 0.5, 0.125, 0.5, 0.125, 0.75, 0.375, 0.75, 0.375, 0.5, 0.375, 0.0, 0.375, 0.25, 0.625, 0.25, 0.625, 0.0, 0.375, 0.75, 0.375, 1.0, 0.625, 1.0, 0.625, 0.75, 0.375, 0.5, 0.375, 0.75, 0.625, 0.75, 0.625, 0.5, 0.625, 0.5, 0.625, 0.75, 0.875, 0.75, 0.875, 0.5, 0.375, 0.25, 0.375, 0.5, 0.625, 0.5, 0.625, 0.25, 0.125, 0.5, 0.125, 0.75, 0.375, 0.75, 0.375, 0.5, 0.375, 0.0, 0.375, 0.25, 0.625, 0.25, 0.625, 0.0, 0.375, 0.75, 0.375, 1.0, 0.625, 1.0, 0.625, 0.75, 0.375, 0.5, 0.375, 0.75, 0.625, 0.75, 0.625, 0.5, 0.625, 0.5, 0.625, 0.75, 0.875, 0.75, 0.875, 0.5, 0.375, 0.25, 0.375, 0.5, 0.625, 0.5, 0.625, 0.25, 0.125, 0.5, 0.125, 0.75, 0.375, 0.75, 0.375, 0.5, 0.375, 0.0, 0.375, 0.25, 0.625, 0.25, 0.625, 0.0, 0.375, 0.75, 0.375, 1.0, 0.625, 1.0, 0.625, 0.75, 0.375, 0.5, 0.375, 0.75, 0.625, 0.75, 0.625, 0.5, 0.625, 0.5, 0.625, 0.75, 0.875, 0.75, 0.875, 0.5, 0.375, 0.25, 0.375, 0.5, 0.625, 0.5, 0.625, 0.25, 0.125, 0.5, 0.125, 0.75, 0.375, 0.75, 0.375, 0.5, 0.375, 0.0, 0.375, 0.25, 0.625, 0.25, 0.625, 0.0, 0.375, 0.75, 0.375, 1.0, 0.625, 1.0, 0.625, 0.75, 0.375, 0.5, 0.375, 0.75, 0.625, 0.75, 0.625, 0.5, 0.625, 0.5, 0.625, 0.75, 0.875, 0.75, 0.875, 0.5, 0.375, 0.25, 0.375, 0.5, 0.625, 0.5, 0.625, 0.25, 0.125, 0.5, 0.125, 0.75, 0.375, 0.75, 0.375, 0.5, 0.375, 0.0, 0.375, 0.25, 0.625, 0.25, 0.625, 0.0, 0.375, 0.75, 0.375, 1.0, 0.625, 1.0, 0.625, 0.75, 0.375, 0.5, 0.375, 0.75, 0.625, 0.75, 0.625, 0.5, 0.625, 0.5, 0.625, 0.75, 0.875, 0.75, 0.875, 0.5, 0.375, 0.25, 0.375, 0.5, 0.625, 0.5, 0.625, 0.25, 0.125, 0.5, 0.125, 0.75, 0.375, 0.75, 0.375, 0.5, 0.375, 0.0, 0.375, 0.25, 0.625, 0.25, 0.625, 0.0, 0.375, 0.75, 0.375, 1.0, 0.625, 1.0, 0.625, 0.75, 0.375, 0.5, 0.375, 0.75, 0.625, 0.75, 0.625, 0.5, 0.625, 0.5, 0.625, 0.75, 0.875, 0.75, 0.875, 0.5, 0.375, 0.25, 0.375, 0.5, 0.625, 0.5, 0.625, 0.25, 0.125, 0.5, 0.125, 0.75, 0.375, 0.75, 0.375, 0.5, 0.375, 0.0, 0.375, 0.25, 0.625, 0.25, 0.625, 0.0, 0.375, 0.75, 0.375, 1.0, 0.625, 1.0, 0.625, 0.75, 0.375, 0.5, 0.375, 0.75, 0.625, 0.75, 0.625, 0.5, 0.625, 0.5, 0.625, 0.75, 0.875, 0.75, 0.875, 0.5, 0.375, 0.25, 0.375, 0.5, 0.625, 0.5, 0.625, 0.25, 0.125, 0.5, 0.375, 0.5, 0.375, 0.75, 0.125, 0.75, 0.375, 0.0, 0.625, 0.0, 0.625, 0.25, 0.375, 0.25, 0.375, 0.75, 0.625, 0.75, 0.625, 1.0, 0.375, 1.0, 0.375, 0.5, 0.625, 0.5, 0.625, 0.75, 0.375, 0.75, 0.625, 0.5, 0.875, 0.5, 0.875, 0.75, 0.625, 0.75, 0.375, 0.25, 0.625, 0.25, 0.625, 0.5, 0.375, 0.5, 0.375, 0.0, 0.625, 0.0, 0.625, 0.25, 0.375, 0.25, 0.375, 0.25, 0.625, 0.25, 0.625, 0.5, 0.375, 0.5, 0.375, 0.5, 0.625, 0.5, 0.625, 0.75, 0.375, 0.75, 0.375, 0.75, 0.625, 0.75, 0.625, 1.0, 0.375, 1.0, 0.125, 0.5, 0.375, 0.5, 0.375, 0.75, 0.125, 0.75, 0.625, 0.5, 0.875, 0.5, 0.875, 0.75, 0.625, 0.75, 0.125, 0.5, 0.375, 0.5, 0.375, 0.75, 0.125, 0.75, 0.375, 0.0, 0.625, 0.0, 0.625, 0.25, 0.375, 0.25, 0.375, 0.75, 0.625, 0.75, 0.625, 1.0, 0.375, 1.0, 0.375, 0.5, 0.625, 0.5, 0.625, 0.75, 0.375, 0.75, 0.625, 0.5, 0.875, 0.5, 0.875, 0.75, 0.625, 0.75, 0.375, 0.25, 0.625, 0.25, 0.625, 0.5, 0.375, 0.5, 0.125, 0.5, 0.375, 0.5, 0.375, 0.75, 0.125, 0.75, 0.375, 0.0, 0.625, 0.0, 0.625, 0.25, 0.375, 0.25, 0.375, 0.75, 0.625, 0.75, 0.625, 1.0, 0.375, 1.0, 0.375, 0.5, 0.625, 0.5, 0.625, 0.75, 0.375, 0.75, 0.625, 0.5, 0.875, 0.5, 0.875, 0.75, 0.625, 0.75, 0.375, 0.25, 0.625, 0.25, 0.625, 0.5, 0.375, 0.5, 0.125, 0.5, 0.375, 0.5, 0.375, 0.75, 0.125, 0.75, 0.375, 0.0, 0.625, 0.0, 0.625, 0.25, 0.375, 0.25, 0.375, 0.75, 0.625, 0.75, 0.625, 1.0, 0.375, 1.0, 0.375, 0.5, 0.625, 0.5, 0.625, 0.75, 0.375, 0.75, 0.625, 0.5, 0.875, 0.5, 0.875, 0.75, 0.625, 0.75, 0.375, 0.25, 0.625, 0.25, 0.625, 0.5, 0.375, 0.5, 0.125, 0.5, 0.125, 0.75, 0.375, 0.75, 0.375, 0.5, 0.375, 0.0, 0.375, 0.25, 0.625, 0.25, 0.625, 0.0, 0.375, 0.75, 0.375, 1.0, 0.625, 1.0, 0.625, 0.75, 0.375, 0.5, 0.375, 0.75, 0.625, 0.75, 0.625, 0.5, 0.625, 0.5, 0.625, 0.75, 0.875, 0.75, 0.875, 0.5, 0.375, 0.25, 0.375, 0.5, 0.625, 0.5, 0.625, 0.25, 0.125, 0.5, 0.125, 0.75, 0.375, 0.75, 0.375, 0.5, 0.375, 0.0, 0.375, 0.25, 0.625, 0.25, 0.625, 0.0, 0.375, 0.75, 0.375, 1.0, 0.625, 1.0, 0.625, 0.75, 0.375, 0.5, 0.375, 0.75, 0.625, 0.75, 0.625, 0.5, 0.625, 0.5, 0.625, 0.75, 0.875, 0.75, 0.875, 0.5, 0.375, 0.25, 0.375, 0.5, 0.625, 0.5, 0.625, 0.25, 0.125, 0.5, 0.125, 0.75, 0.375, 0.75, 0.375, 0.5, 0.375, 0.0, 0.375, 0.25, 0.625, 0.25, 0.625, 0.0, 0.375, 0.75, 0.375, 1.0, 0.625, 1.0, 0.625, 0.75, 0.375, 0.5, 0.375, 0.75, 0.625, 0.75, 0.625, 0.5, 0.625, 0.5, 0.625, 0.75, 0.875, 0.75, 0.875, 0.5, 0.375, 0.25, 0.375, 0.5, 0.625, 0.5, 0.625, 0.25, 0.125, 0.5, 0.125, 0.75, 0.375, 0.75, 0.375, 0.5, 0.375, 0.0, 0.375, 0.25, 0.625, 0.25, 0.625, 0.0, 0.375, 0.75, 0.375, 1.0, 0.625, 1.0, 0.625, 0.75, 0.375, 0.5, 0.375, 0.75, 0.625, 0.75, 0.625, 0.5, 0.625, 0.5, 0.625, 0.75, 0.875, 0.75, 0.875, 0.5, 0.375, 0.25, 0.375, 0.5, 0.625, 0.5, 0.625, 0.25, 0.125, 0.5, 0.125, 0.75, 0.375, 0.75, 0.375, 0.5, 0.375, 0.0, 0.375, 0.25, 0.625, 0.25, 0.625, 0.0, 0.375, 0.75, 0.375, 1.0, 0.625, 1.0, 0.625, 0.75, 0.375, 0.5, 0.375, 0.75, 0.625, 0.75, 0.625, 0.5, 0.625, 0.5, 0.625, 0.75, 0.875, 0.75, 0.875, 0.5, 0.375, 0.25, 0.375, 0.5, 0.625, 0.5, 0.625, 0.25, 0.5417, 0.0, 0.625, 0.0, 0.625, 0.25, 0.5417, 0.25, 0.5417, 0.25, 0.625, 0.25, 0.625, 0.5, 0.5417, 0.5, 0.5417, 0.5, 0.625, 0.5, 0.625, 0.75, 0.5417, 0.75, 0.5417, 0.75, 0.625, 0.75, 0.625, 1.0, 0.5417, 1.0, 0.125, 0.5, 0.375, 0.5, 0.375, 0.75, 0.125, 0.75, 0.625, 0.5, 0.875, 0.5, 0.875, 0.75, 0.625, 0.75, 0.375, 0.75, 0.4583, 0.75, 0.4583, 1.0, 0.375, 1.0, 0.4583, 0.75, 0.5417, 0.75, 0.5417, 1.0, 0.4583, 1.0, 0.375, 0.5, 0.4583, 0.5, 0.4583, 0.75, 0.375, 0.75, 0.4583, 0.5, 0.5417, 0.5, 0.5417, 0.75, 0.4583, 0.75, 0.375, 0.25, 0.4583, 0.25, 0.4583, 0.5, 0.375, 0.5, 0.4583, 0.25, 0.5417, 0.25, 0.5417, 0.5, 0.4583, 0.5, 0.375, 0.0, 0.4583, 0.0, 0.4583, 0.25, 0.375, 0.25, 0.4583, 0.0, 0.5417, 0.0, 0.5417, 0.25, 0.4583, 0.25])
me_text.materials.append(mat_material_006)
me_text.materials.append(mat_material_002)
me_text.materials.append(mat_material_004)
me_text.materials.append(mat_material_003)
me_text.materials.append(mat_material_005)
me_text.materials.append(mat_material_001)
me_text.use_remesh_fix_poles = True
me_text.use_remesh_preserve_attributes = False
me_text.update()

# ---- objects
ob_text = bpy.data.objects.new('Text', me_text)

# ---- transforms, parenting, visibility, modifiers, constraints
ob_text.location = (0.3397, -0.04537, 0.2213)
ob_text.rotation_euler = (1.571, 2.22e-16, 1.571)
ob_text.scale = (0.05746, 0.04217, 0.05811)

# ---- collection membership
col_collection.objects.link(ob_text)

# ---- scene / render settings (as saved in the file)
scene.frame_start = 1; scene.frame_end = 250; scene.frame_set(1)
scene.render.engine = 'BLENDER_EEVEE_NEXT'
scene.cycles.sampling_pattern = 'TABULATED_SOBOL'
scene.cycles.use_light_tree = False
scene.view_settings.view_transform = 'Filmic'
bpy.context.view_layer.update()

# ---- added for rendering (the .blend has no active camera and no usable light): camera, sun
cam_auto = bpy.data.cameras.new('AutoCamera')
cam_auto.lens = 50.0
cam_auto.sensor_width = 36.0
cam_auto.clip_end = 1000.0
ob_auto_camera = bpy.data.objects.new('AutoCamera', cam_auto)
scene.collection.objects.link(ob_auto_camera)
ob_auto_camera.location = (0.952571, -1.24416, 0.933238)
ob_auto_camera.rotation_euler = (1.09748, -7.21219e-08, 0.694738)
scene.camera = ob_auto_camera
light_auto_sun = bpy.data.lights.new('AutoSun', 'SUN')
light_auto_sun.energy = 3.0
light_auto_sun.angle = 0.0523599
ob_auto_sun = bpy.data.objects.new('AutoSun', light_auto_sun)
scene.collection.objects.link(ob_auto_sun)
ob_auto_sun.rotation_euler = (0.872665, 0.174533, 0.523599)
bpy.context.view_layer.update()
